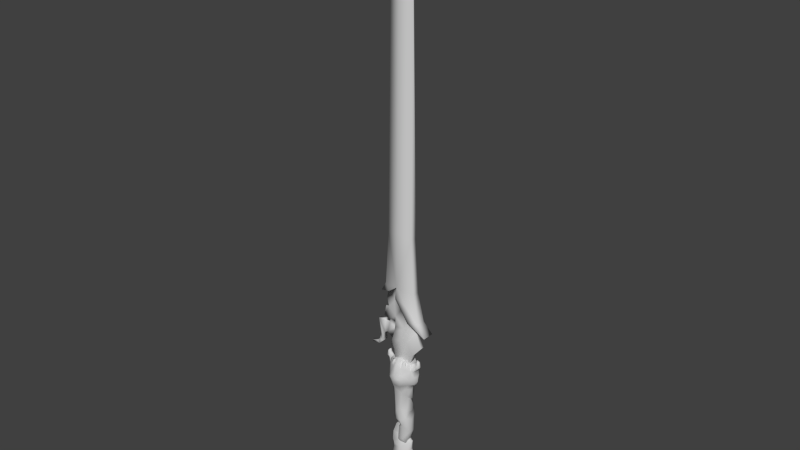 # Source: Rebelion.blend  (saved by Blender 2.68.0; exported with 4.5.12 LTS)
import bpy
from mathutils import Matrix  # noqa: F401  (used for matrix-valued properties, if any)

bpy.ops.wm.read_factory_settings(use_empty=True)
scene = bpy.context.scene
scene.name = 'Scene'

# ---- collections
col_collection_1 = bpy.data.collections.new('Collection 1'); scene.collection.children.link(col_collection_1)

# ---- materials (node trees are filled in below, after node groups)
mat_mi_dante_weapons_handle_002 = bpy.data.materials.new('mi_dante_weapons_handle.002')
mat_mi_dante_weapons_handle_002.alpha_threshold = 0.0
mat_mi_dante_weapons_handle_002.use_transparent_shadow = False
mat_mi_dante_weapons_handle_002.diffuse_color = (0.64, 0.64, 0.64, 1.0)
mat_mi_dante_weapons_handle_002.specular_color = (0.5, 0.5, 0.5)
mat_mi_dante_weapons_handle_002.roughness = 0.5
mat_mi_dante_weapons_handle_002.specular_intensity = 1.0
mat_mi_dante_weapons_handle_002.line_color = (0.0, 0.0, 0.0, 1.0)
mat_mi_dante_weapons_rebellion = bpy.data.materials.new('mi_dante_weapons_rebellion')
mat_mi_dante_weapons_rebellion.alpha_threshold = 0.0
mat_mi_dante_weapons_rebellion.use_transparent_shadow = False
mat_mi_dante_weapons_rebellion.diffuse_color = (0.64, 0.64, 0.64, 1.0)
mat_mi_dante_weapons_rebellion.specular_color = (0.5, 0.5, 0.5)
mat_mi_dante_weapons_rebellion.roughness = 0.5
mat_mi_dante_weapons_rebellion.specular_intensity = 1.0
mat_mi_dante_weapons_rebellion.line_color = (0.0, 0.0, 0.0, 1.0)

# ---- material node trees

# ---- world
world_world = bpy.data.worlds.new('World'); scene.world = world_world
world_world.color = (0.05088, 0.05088, 0.05088)
world_world.use_sun_shadow = False
world_world.sun_shadow_jitter_overblur = 0.0
world_world.cycles.sampling_method = 'MANUAL'
world_world.cycles.sample_map_resolution = 256

# ---- meshes
me_rdmobj01_001 = bpy.data.meshes.new('rdmobj01.001')
me_rdmobj01_001.from_pydata([(0.01685, 1.157, -0.1149), (-0.01685, 1.157, -0.1149), (0.03745, 1.188, -0.1187), (0.06721, 1.01, -0.04028), (0.06255, 1.072, -0.04665), (0.07885, 1.055, 0.0), (-0.0381, 1.311, 0.06891), (-0.0625, 1.307, 0.05428), (-0.06743, 1.263, 0.06843), (0.05541, 1.175, 0.1), (0.03745, 1.188, 0.1187), (0.01685, 1.157, 0.1149), (0.0178, 1.094, 0.07466), (-0.0323, 1.057, 0.0699), (0.01173, 1.018, 0.04883), (-0.03381, 1.266, 0.08512), (-0.03276, 1.317, 0.04223), (0.0381, 1.311, -0.06891), (0.02312, 1.316, -0.04425), (0.04425, 1.316, -0.03476), (0.03381, 1.266, -0.08512), (0.06842, 1.282, 0.0), (0.0821, 1.298, -0.04513), (0.04754, 1.315, 0.0), (0.0585, 1.335, -0.03518), (0.03064, 1.332, 0.0), (0.0, 1.332, 0.0), (0.1006, 1.248, -0.04254), (0.06743, 1.263, -0.06843), (0.0625, 1.307, -0.05428), (0.05263, 1.208, -0.08651), (0.0, 1.218, -0.122), (0.05541, 1.175, -0.1), (-0.04246, 1.182, -0.1126), (-0.01875, 1.115, -0.1018), (0.03943, 1.123, -0.1003), (0.07697, 1.116, -0.04878), (0.1011, 1.177, -0.06103), (-0.05456, 1.208, -0.0888), (-0.06743, 1.263, -0.06843), (-0.1001, 1.246, -0.0436), (-0.0837, 1.148, -0.07386), (-0.1142, 1.222, -0.02017), (-0.1123, 1.144, -0.0421), (-0.0323, 1.057, -0.0699), (-0.07529, 1.046, -0.04048), (-0.08701, 1.046, 0.0), (-0.1168, 1.142, 0.0), (-0.1128, 1.211, 0.0), (-0.1311, 1.254, 0.0), (-0.1248, 1.258, -0.01725), (-0.1475, 1.289, -0.01938), (-0.1436, 1.326, -0.01583), (-0.1258, 1.319, -0.008856), (-0.1244, 1.293, -0.02384), (-0.07993, 1.278, 0.0), (-0.1258, 1.319, 0.0), (-0.1268, 1.345, 0.0), (-0.1492, 1.328, 0.0), (-0.1566, 1.286, 0.0), (-0.08929, 1.298, -0.04513), (-0.04754, 1.315, 0.0), (-0.0585, 1.335, -0.03518), (-0.04425, 1.316, -0.03476), (-0.03064, 1.332, 0.0), (-0.0625, 1.307, -0.05428), (-0.03276, 1.317, -0.04223), (0.0, 1.336, -0.06575), (0.0, 1.299, -0.09485), (-0.03381, 1.266, -0.08512), (-0.0381, 1.311, -0.06891), (0.02312, 1.316, 0.04425), (0.0381, 1.311, 0.06891), (0.04425, 1.316, 0.03476), (0.03381, 1.266, 0.08512), (0.0821, 1.298, 0.04513), (0.0585, 1.335, 0.03518), (0.06743, 1.263, 0.06843), (0.0625, 1.307, 0.05428), (0.05263, 1.208, 0.08651), (0.1006, 1.248, 0.04254), (0.1011, 1.177, 0.06103), (0.07697, 1.116, 0.04878), (0.08611, 1.093, 0.0), (0.06255, 1.072, 0.04665), (0.1139, 1.129, 0.0264), (0.1227, 1.197, 0.02901), (0.1108, 1.24, 0.01953), (0.1244, 1.293, 0.02384), (0.1332, 1.262, 0.01503), (0.1475, 1.289, 0.01938), (0.1566, 1.286, 0.0), (0.1314, 1.256, 0.0), (0.1095, 1.24, 0.0), (0.1283, 1.191, 0.0), (0.1332, 1.15, 0.0), (0.1167, 1.106, 0.0), (0.1258, 1.319, 0.008856), (0.1436, 1.326, 0.01583), (0.1492, 1.328, 0.0), (0.1268, 1.345, 0.0), (0.1258, 1.319, 0.0), (0.0651, 0.02974, -0.04602), (0.0811, 0.02971, 0.0), (-0.005461, 0.004934, 0.0), (0.08494, 0.08496, 0.0), (0.01621, 0.03162, -0.08424), (0.08257, 0.07471, -0.06356), (0.07599, 0.1208, -0.0625), (0.09668, 0.1258, 0.0), (0.0411, 0.173, -0.03811), (0.05371, 0.1721, 0.0), (0.06642, 0.2157, -0.04951), (0.0828, 0.2407, 0.0), (0.0585, 0.4572, -0.04191), (0.01929, 0.1948, -0.08151), (-0.009007, 0.4366, -0.06525), (0.01137, 0.508, -0.06376), (0.07311, 0.5536, -0.02179), (0.01445, 0.5477, -0.03941), (0.05352, 0.5767, -0.0198), (-0.02687, 0.2115, -0.08655), (0.08364, 0.4708, 0.0), (0.07349, 0.4846, 0.0), (0.08684, 0.5704, 0.0), (0.05942, 0.5832, 0.0), (0.0306, 0.5959, -0.01052), (-0.0767, 0.6112, -0.03613), (-0.06881, 0.555, -0.05232), (0.0306, 0.5959, 0.0), (0.03542, 0.63, 0.0), (0.03542, 0.63, -0.01396), (-0.05714, 0.6857, -0.0216), (-0.08538, 0.6052, -0.02204), (-0.08663, 0.6075, 0.0), (-0.08724, 0.5379, 0.0), (-0.004323, 0.7321, -0.03002), (0.04743, 0.6699, -0.01976), (0.04743, 0.6699, 0.0), (-0.06323, 0.6862, 0.0), (-0.004887, 0.7322, 0.0), (0.03277, 0.7538, -0.01816), (0.04984, 0.7504, -0.01021), (0.04984, 0.7504, 0.0), (0.0229, 0.791, 0.0), (0.02181, 0.7911, -0.006398), (0.03386, 0.7537, 0.0), (0.01137, 0.508, 0.06376), (0.01445, 0.5477, 0.03941), (-0.05269, 0.5256, 0.05844), (-0.06881, 0.555, 0.05232), (0.07311, 0.5536, 0.02179), (0.0585, 0.4572, 0.04191), (0.05352, 0.5767, 0.0198), (0.0306, 0.5959, 0.01052), (-0.0767, 0.6112, 0.03613), (-0.08538, 0.6052, 0.02204), (0.03542, 0.63, 0.01396), (-0.05714, 0.6857, 0.0216), (0.04743, 0.6699, 0.01976), (-0.004323, 0.7321, 0.03002), (0.02181, 0.7911, 0.006398), (0.04984, 0.7504, 0.01021), (0.03277, 0.7538, 0.01816), (-0.07252, 0.5318, 0.0297), (-0.07434, 0.5153, 0.0), (-0.0628, 0.4753, 0.04294), (-0.08151, 0.5051, 0.0), (-0.0938, 0.4274, 0.0), (-0.0788, 0.4192, 0.03846), (-0.08056, 0.2463, 0.0), (-0.009007, 0.4366, 0.06525), (-0.06762, 0.2315, 0.04433), (0.06642, 0.2157, 0.04951), (0.01929, 0.1948, 0.08151), (0.0411, 0.173, 0.03811), (0.01822, 0.1762, 0.06006), (0.01621, 0.03162, 0.08424), (0.0651, 0.02974, 0.04602), (0.08257, 0.07471, 0.06356), (0.07599, 0.1208, 0.0625), (0.0211, 0.1552, 0.0985), (-0.02595, 0.1809, 0.09535), (0.01516, 0.07802, 0.1056), (-0.07634, 0.07879, 0.08722), (-0.05114, 0.03245, 0.06716), (-0.1186, 0.1848, 0.0), (-0.08486, 0.171, 0.07137), (-0.1136, 0.1073, 0.0), (-0.0823, 0.03346, 0.0), (-0.03339, 0.1941, 0.06662), (-0.02687, 0.2115, 0.08655), (-0.00693, 0.5298, -0.0353), (-0.02118, 0.5693, -0.0448), (0.02183, 0.586, -0.05013), (0.04519, 0.5423, -0.03132), (0.07612, 0.6616, -0.02705), (-0.01949, 0.6747, -0.03409), (-0.05015, 0.672, 0.0), (-0.05052, 0.5364, 0.0), (-0.02997, 0.5065, 0.0), (-0.00693, 0.5298, 0.0), (0.05042, 0.541, 0.0), (0.0804, 0.6624, 0.0), (-0.02213, 0.7257, 0.0), (0.03746, 0.7296, -0.06699), (0.04693, 0.6651, -0.06045), (-0.009907, 0.729, -0.03066), (-0.06433, 0.7613, -0.03627), (-0.07356, 0.7318, 0.0), (-0.06794, 0.9218, 0.0), (-0.05589, 0.9301, -0.0457), (-0.08145, 0.9411, 0.0), (-0.0259, 0.8501, -0.0625), (-0.02876, 0.7666, -0.06012), (0.005441, 0.7513, -0.06666), (0.02195, 0.7793, -0.07573), (0.01173, 1.018, -0.04883), (0.0178, 1.094, -0.07466), (0.01831, 0.8803, -0.06101), (0.0646, 0.8018, -0.04867), (0.06089, 0.8697, -0.04796), (0.04718, 0.9822, -0.02473), (0.08078, 0.7749, 0.0), (0.06765, 0.8452, 0.0), (0.0828, 0.8568, 0.0), (0.06614, 0.9606, 0.0), (0.08381, 0.9797, 0.0), (0.1139, 1.129, -0.0264), (0.1227, 1.197, -0.02901), (0.1108, 1.24, -0.01953), (0.1244, 1.293, -0.02384), (0.1332, 1.262, -0.01503), (0.1475, 1.289, -0.01938), (0.1436, 1.326, -0.01583), (0.1258, 1.319, -0.008856), (0.02183, 0.586, 0.05013), (0.04519, 0.5423, 0.03132), (0.07612, 0.6616, 0.02705), (-0.00693, 0.5298, 0.0353), (-0.02118, 0.5693, 0.0448), (0.0646, 0.8018, 0.04867), (-0.01949, 0.6747, 0.03409), (-0.0259, 0.8501, 0.0625), (0.01831, 0.8803, 0.06101), (0.02195, 0.7793, 0.07573), (0.03746, 0.7296, 0.06699), (0.04693, 0.6651, 0.06045), (-0.009907, 0.729, 0.03066), (-0.02876, 0.7666, 0.06012), (-0.06433, 0.7613, 0.03627), (0.005441, 0.7513, 0.06666), (-0.05589, 0.9301, 0.0457), (-0.07529, 1.046, 0.04048), (-0.1244, 1.293, 0.02384), (-0.1248, 1.258, 0.01725), (-0.1001, 1.246, 0.0436), (-0.1142, 1.222, 0.02017), (-0.0837, 1.148, 0.07386), (-0.1123, 1.144, 0.0421), (-0.01875, 1.115, 0.1018), (-0.1475, 1.289, 0.01938), (-0.1258, 1.319, 0.008856), (-0.1436, 1.326, 0.01583), (-0.08929, 1.298, 0.04513), (-0.0585, 1.335, 0.03518), (-0.04425, 1.316, 0.03476), (0.0, 1.336, 0.06575), (0.0, 1.299, 0.09485), (0.0, 1.218, 0.122), (-0.05456, 1.208, 0.0888), (-0.04246, 1.182, 0.1126), (-0.01685, 1.157, 0.1149), (0.03943, 1.123, 0.1003), (0.06721, 1.01, 0.04028), (0.04718, 0.9822, 0.02473), (0.06089, 0.8697, 0.04796), (-0.02595, 0.1809, -0.09535), (0.0211, 0.1552, -0.0985), (0.01516, 0.07802, -0.1056), (0.01822, 0.1762, -0.06006), (-0.03339, 0.1941, -0.06662), (-0.07634, 0.07879, -0.08722), (-0.05114, 0.03245, -0.06716), (-0.08486, 0.171, -0.07137), (-0.06762, 0.2315, -0.04433), (-0.0788, 0.4192, -0.03846), (-0.07252, 0.5318, -0.0297), (-0.0628, 0.4753, -0.04294), (-0.05269, 0.5256, -0.05844)], [], [(0, 1, 2), (3, 4, 5), (6, 7, 8), (9, 10, 11), (12, 13, 14), (6, 15, 16), (17, 18, 19), (18, 17, 20), (21, 22, 23), (22, 24, 23), (19, 24, 22), (24, 19, 23), (23, 19, 25), (19, 18, 25), (25, 18, 26), (22, 21, 27), (28, 22, 27), (28, 19, 22), (19, 28, 29), (29, 17, 19), (17, 29, 28), (20, 17, 28), (20, 28, 30), (30, 31, 20), (31, 30, 2), (32, 0, 2), (30, 32, 2), (33, 31, 2), (1, 33, 2), (1, 34, 33), (1, 0, 34), (0, 35, 34), (35, 0, 32), (35, 32, 36), (32, 37, 36), (32, 30, 37), (30, 27, 37), (30, 28, 27), (38, 31, 33), (39, 38, 40), (40, 38, 41), (38, 33, 41), (34, 41, 33), (42, 40, 41), (43, 42, 41), (44, 41, 34), (44, 45, 41), (45, 43, 41), (45, 46, 43), (46, 47, 43), (43, 47, 48), (42, 43, 48), (48, 49, 42), (49, 50, 42), (51, 50, 49), (51, 52, 53), (54, 50, 51), (54, 51, 53), (53, 55, 54), (56, 55, 53), (56, 53, 57), (52, 57, 53), (58, 57, 52), (58, 52, 51), (59, 58, 51), (59, 51, 49), (40, 42, 50), (54, 40, 50), (55, 40, 54), (60, 40, 55), (60, 55, 61), (62, 60, 61), (62, 61, 63), (62, 63, 60), (63, 39, 60), (60, 39, 40), (61, 64, 63), (63, 65, 39), (65, 63, 66), (64, 66, 63), (64, 26, 66), (26, 67, 66), (18, 67, 26), (67, 18, 68), (18, 20, 68), (31, 68, 20), (68, 31, 69), (66, 67, 68), (69, 66, 68), (31, 38, 69), (39, 69, 38), (70, 69, 39), (65, 70, 39), (70, 65, 66), (71, 72, 73), (74, 72, 71), (21, 23, 75), (23, 76, 75), (76, 73, 75), (23, 73, 76), (73, 23, 25), (71, 73, 25), (25, 26, 71), (73, 77, 75), (78, 77, 73), (72, 78, 73), (77, 78, 72), (74, 77, 72), (79, 77, 74), (79, 80, 77), (81, 80, 79), (9, 81, 79), (81, 9, 82), (83, 82, 84), (85, 82, 83), (82, 85, 81), (85, 86, 81), (81, 86, 80), (86, 87, 80), (88, 80, 87), (88, 87, 89), (90, 88, 89), (90, 89, 91), (89, 92, 91), (89, 87, 92), (87, 93, 92), (87, 86, 93), (86, 94, 93), (95, 94, 86), (85, 95, 86), (85, 96, 95), (96, 85, 83), (97, 88, 90), (98, 97, 90), (90, 91, 99), (98, 90, 99), (100, 98, 99), (100, 97, 98), (97, 100, 101), (21, 97, 101), (88, 97, 21), (80, 88, 21), (80, 21, 75), (80, 75, 77), (102, 103, 104), (105, 103, 102), (106, 102, 104), (107, 102, 106), (107, 105, 102), (105, 107, 108), (109, 105, 108), (109, 108, 110), (111, 109, 110), (111, 110, 112), (113, 111, 112), (113, 112, 114), (112, 110, 115), (112, 115, 116), (114, 112, 116), (116, 117, 114), (117, 118, 114), (117, 119, 118), (119, 120, 118), (115, 121, 116), (122, 113, 114), (122, 114, 123), (114, 118, 123), (118, 124, 123), (124, 118, 125), (118, 120, 125), (120, 126, 125), (119, 126, 120), (127, 126, 119), (128, 127, 119), (126, 129, 125), (130, 129, 126), (131, 130, 126), (126, 127, 131), (127, 132, 131), (133, 132, 127), (133, 134, 132), (134, 133, 135), (132, 136, 137), (131, 132, 137), (137, 138, 131), (138, 130, 131), (134, 139, 132), (139, 140, 132), (140, 136, 132), (136, 140, 141), (137, 136, 141), (137, 141, 142), (138, 137, 142), (143, 138, 142), (144, 143, 142), (145, 144, 142), (146, 144, 145), (141, 146, 145), (140, 146, 141), (141, 145, 142), (147, 148, 149), (148, 150, 149), (151, 147, 152), (148, 147, 151), (153, 148, 151), (123, 152, 122), (151, 152, 123), (124, 151, 123), (124, 125, 151), (125, 153, 151), (154, 153, 125), (153, 154, 148), (154, 155, 148), (155, 150, 148), (150, 155, 156), (129, 154, 125), (154, 129, 130), (157, 154, 130), (154, 157, 155), (157, 158, 155), (155, 158, 156), (157, 130, 138), (159, 157, 138), (157, 159, 158), (159, 160, 158), (161, 144, 146), (161, 162, 144), (162, 143, 144), (138, 143, 162), (159, 138, 162), (162, 163, 159), (163, 160, 159), (160, 163, 140), (160, 140, 158), (140, 139, 158), (163, 146, 140), (163, 161, 146), (162, 161, 163), (158, 139, 134), (156, 158, 134), (156, 134, 135), (164, 156, 135), (164, 135, 165), (166, 164, 165), (166, 165, 167), (166, 167, 168), (169, 166, 168), (169, 168, 170), (171, 166, 169), (169, 172, 171), (164, 150, 156), (150, 164, 149), (164, 166, 149), (147, 149, 166), (171, 147, 166), (147, 171, 152), (152, 171, 173), (171, 174, 173), (175, 173, 174), (176, 175, 174), (177, 178, 179), (179, 178, 105), (179, 105, 180), (105, 109, 180), (180, 109, 175), (109, 111, 175), (175, 111, 173), (111, 113, 173), (152, 173, 113), (122, 152, 113), (176, 181, 175), (182, 181, 176), (182, 183, 181), (184, 183, 182), (184, 185, 183), (185, 177, 183), (183, 177, 179), (183, 179, 180), (181, 183, 180), (181, 180, 175), (172, 169, 170), (170, 186, 172), (186, 187, 172), (187, 186, 188), (184, 187, 188), (184, 188, 189), (185, 184, 189), (189, 104, 185), (104, 177, 185), (177, 104, 178), (178, 103, 105), (104, 103, 178), (187, 184, 182), (187, 182, 190), (172, 187, 190), (172, 190, 191), (172, 191, 171), (171, 191, 174), (191, 190, 174), (190, 176, 174), (190, 182, 176), (192, 193, 194), (195, 192, 194), (196, 195, 194), (194, 193, 197), (197, 193, 198), (193, 199, 198), (193, 192, 199), (192, 200, 199), (200, 192, 201), (192, 195, 201), (195, 202, 201), (195, 196, 202), (196, 203, 202), (197, 198, 204), (197, 205, 206), (205, 197, 207), (207, 197, 204), (204, 208, 207), (209, 208, 204), (208, 209, 210), (211, 208, 210), (210, 212, 211), (211, 212, 45), (212, 46, 45), (211, 45, 44), (213, 211, 44), (211, 213, 208), (213, 214, 208), (208, 214, 207), (215, 207, 214), (215, 205, 207), (216, 205, 215), (215, 214, 216), (214, 213, 216), (217, 44, 218), (213, 44, 217), (219, 213, 217), (216, 213, 219), (219, 220, 216), (220, 205, 216), (220, 196, 205), (196, 206, 205), (206, 196, 194), (206, 194, 197), (220, 219, 221), (221, 219, 222), (219, 217, 222), (222, 217, 3), (3, 217, 4), (217, 218, 4), (4, 218, 36), (218, 35, 36), (34, 35, 218), (44, 34, 218), (223, 203, 196), (220, 223, 196), (223, 220, 224), (220, 221, 224), (224, 221, 225), (225, 221, 226), (221, 222, 226), (226, 222, 227), (222, 3, 227), (227, 3, 5), (5, 4, 83), (4, 36, 83), (36, 228, 83), (228, 36, 37), (229, 228, 37), (229, 37, 27), (230, 229, 27), (230, 27, 231), (230, 231, 232), (92, 232, 91), (230, 232, 92), (93, 230, 92), (229, 230, 93), (94, 229, 93), (94, 95, 229), (95, 228, 229), (95, 96, 228), (228, 96, 83), (231, 233, 232), (232, 233, 91), (91, 233, 99), (233, 234, 99), (99, 234, 100), (100, 234, 235), (101, 100, 235), (101, 235, 21), (21, 235, 231), (27, 21, 231), (233, 231, 235), (234, 233, 235), (236, 237, 238), (237, 236, 239), (236, 240, 239), (198, 199, 240), (239, 240, 199), (200, 239, 199), (201, 239, 200), (239, 201, 237), (201, 202, 237), (237, 202, 238), (202, 203, 238), (238, 203, 223), (241, 238, 223), (198, 242, 204), (243, 244, 14), (244, 243, 245), (244, 245, 241), (245, 246, 241), (238, 241, 246), (247, 238, 246), (247, 236, 238), (236, 247, 242), (240, 236, 242), (242, 198, 240), (248, 249, 250), (249, 248, 251), (246, 251, 248), (251, 246, 245), (249, 251, 245), (243, 249, 245), (247, 246, 242), (242, 246, 248), (242, 248, 204), (204, 248, 250), (204, 250, 209), (210, 209, 250), (252, 210, 250), (252, 212, 210), (212, 252, 253), (46, 212, 253), (254, 255, 256), (255, 257, 256), (256, 257, 258), (257, 259, 258), (259, 253, 258), (253, 13, 258), (13, 253, 252), (243, 13, 252), (252, 250, 243), (250, 249, 243), (258, 13, 260), (253, 259, 46), (259, 47, 46), (48, 47, 259), (257, 48, 259), (48, 257, 49), (257, 255, 49), (255, 261, 49), (261, 255, 254), (254, 262, 261), (55, 262, 254), (262, 263, 261), (262, 55, 56), (57, 262, 56), (262, 57, 263), (263, 57, 58), (261, 263, 58), (59, 261, 58), (261, 59, 49), (55, 264, 61), (265, 264, 266), (264, 265, 61), (265, 266, 61), (61, 266, 64), (266, 16, 64), (64, 16, 26), (16, 267, 26), (26, 267, 71), (71, 267, 268), (74, 71, 268), (268, 269, 74), (268, 267, 16), (15, 268, 16), (268, 15, 269), (256, 55, 254), (55, 256, 264), (8, 264, 256), (264, 8, 266), (8, 7, 266), (266, 7, 16), (7, 6, 16), (15, 6, 8), (270, 15, 8), (15, 270, 269), (271, 269, 270), (10, 269, 271), (10, 271, 272), (11, 10, 272), (272, 260, 11), (272, 271, 260), (271, 258, 260), (271, 270, 258), (270, 256, 258), (270, 8, 256), (269, 79, 74), (79, 269, 10), (9, 79, 10), (273, 9, 11), (260, 273, 11), (12, 273, 260), (13, 12, 260), (13, 243, 14), (9, 273, 82), (82, 273, 12), (84, 82, 12), (12, 14, 84), (14, 274, 84), (274, 14, 275), (14, 244, 275), (244, 276, 275), (276, 244, 241), (241, 223, 224), (276, 241, 224), (225, 276, 224), (276, 225, 226), (275, 276, 226), (275, 226, 227), (274, 275, 227), (274, 227, 5), (84, 274, 5), (5, 83, 84), (66, 69, 70), (277, 278, 279), (280, 278, 277), (281, 280, 277), (282, 279, 283), (277, 279, 282), (284, 277, 282), (281, 277, 284), (285, 281, 284), (170, 285, 186), (285, 284, 186), (186, 284, 188), (284, 282, 188), (189, 188, 282), (283, 189, 282), (189, 283, 104), (283, 106, 104), (279, 106, 283), (279, 107, 106), (108, 107, 279), (278, 108, 279), (110, 108, 278), (280, 110, 278), (110, 280, 115), (115, 280, 281), (121, 115, 281), (121, 281, 285), (116, 121, 285), (286, 116, 285), (133, 127, 128), (287, 133, 128), (133, 287, 135), (165, 135, 287), (288, 165, 287), (167, 165, 288), (168, 167, 288), (286, 168, 288), (168, 286, 170), (286, 285, 170), (286, 288, 116), (116, 288, 117), (288, 289, 117), (117, 289, 119), (289, 128, 119), (287, 128, 289), (288, 287, 289)])
me_rdmobj01_001.polygons.foreach_set('use_smooth', [True] * 572)
_uv = me_rdmobj01_001.uv_layers.new(name='UVMap')
_uv.uv.foreach_set('vector', [0.7764, -1.846, 0.7715, -1.819, 0.8037, -1.855, 0.6509, -1.913, 0.7065, -1.906, 0.6948, -1.945, 1.879, -1.769, 1.875, -1.75, 1.842, -1.739, 1.801, -1.874, 1.804, -1.855, 1.776, -1.846, 1.715, -1.86, 1.673, -1.826, 1.646, -1.868, 1.879, -1.769, 1.846, -1.784, 1.896, -1.759, 0.897, -1.83, 0.9116, -1.821, 0.9209, -1.842, 0.9116, -1.821, 0.897, -1.83, 0.8604, -1.836, 0.9419, -1.888, 0.9121, -1.881, 0.9502, -1.848, 0.9121, -1.881, 0.9272, -1.85, 0.9502, -1.848, 0.9209, -1.842, 0.9272, -1.85, 0.9121, -1.881, 0.9272, -1.85, 0.9209, -1.842, 0.9502, -1.848, 0.9502, -1.848, 0.9209, -1.842, 0.96, -1.818, 0.9209, -1.842, 0.9116, -1.821, 0.96, -1.818, 0.96, -1.818, 0.9116, -1.821, 0.9536, -1.781, 0.9121, -1.881, 0.9419, -1.888, 0.8862, -1.915, 0.8794, -1.875, 0.9121, -1.881, 0.8862, -1.915, 0.8794, -1.875, 0.9209, -1.842, 0.9121, -1.881, 0.9209, -1.842, 0.8794, -1.875, 0.9033, -1.849, 0.9033, -1.849, 0.897, -1.83, 0.9209, -1.842, 0.897, -1.83, 0.9033, -1.849, 0.8794, -1.875, 0.8604, -1.836, 0.897, -1.83, 0.8794, -1.875, 0.8604, -1.836, 0.8794, -1.875, 0.8281, -1.874, 0.8281, -1.874, 0.8193, -1.819, 0.8604, -1.836, 0.8193, -1.819, 0.8281, -1.874, 0.8037, -1.855, 0.8008, -1.874, 0.7764, -1.846, 0.8037, -1.855, 0.8281, -1.874, 0.8008, -1.874, 0.8037, -1.855, 0.7827, -1.793, 0.8193, -1.819, 0.8037, -1.855, 0.7715, -1.819, 0.7827, -1.793, 0.8037, -1.855, 0.7715, -1.819, 0.7358, -1.824, 0.7827, -1.793, 0.7715, -1.819, 0.7764, -1.846, 0.7358, -1.824, 0.7764, -1.846, 0.7559, -1.867, 0.7358, -1.824, 0.7559, -1.867, 0.7764, -1.846, 0.8008, -1.874, 0.7559, -1.867, 0.8008, -1.874, 0.7559, -1.914, 0.8008, -1.874, 0.8154, -1.917, 0.7559, -1.914, 0.8008, -1.874, 0.8281, -1.874, 0.8154, -1.917, 0.8281, -1.874, 0.8862, -1.915, 0.8154, -1.917, 0.8281, -1.874, 0.8794, -1.875, 0.8862, -1.915, 0.7998, -1.771, 0.8193, -1.819, 0.7827, -1.793, 0.8423, -1.739, 0.7998, -1.771, 0.8252, -1.704, 0.8252, -1.704, 0.7998, -1.771, 0.7466, -1.762, 0.7998, -1.771, 0.7827, -1.793, 0.7466, -1.762, 0.7358, -1.824, 0.7466, -1.762, 0.7827, -1.793, 0.7988, -1.688, 0.8252, -1.704, 0.7466, -1.762, 0.7354, -1.731, 0.7988, -1.688, 0.7466, -1.762, 0.6729, -1.826, 0.7466, -1.762, 0.7358, -1.824, 0.6729, -1.826, 0.6538, -1.786, 0.7466, -1.762, 0.6538, -1.786, 0.7354, -1.731, 0.7466, -1.762, 0.6538, -1.786, 0.6421, -1.756, 0.7354, -1.731, 0.6421, -1.756, 0.7202, -1.704, 0.7354, -1.731, 0.7354, -1.731, 0.7202, -1.704, 0.7817, -1.68, 0.7988, -1.688, 0.7354, -1.731, 0.7817, -1.68, 0.7817, -1.68, 0.8096, -1.639, 0.7988, -1.688, 0.8096, -1.639, 0.8223, -1.655, 0.7988, -1.688, 0.8442, -1.632, 0.8223, -1.655, 0.8096, -1.639, 0.8442, -1.632, 0.8721, -1.623, 0.877, -1.641, 0.8521, -1.648, 0.8223, -1.655, 0.8442, -1.632, 0.8521, -1.648, 0.8442, -1.632, 0.877, -1.641, 0.877, -1.641, 0.8799, -1.69, 0.8521, -1.648, 0.8833, -1.643, 0.8799, -1.69, 0.877, -1.641, 0.8833, -1.643, 0.877, -1.641, 0.8936, -1.625, 0.8721, -1.623, 0.8936, -1.625, 0.877, -1.641, 0.8745, -1.609, 0.8936, -1.625, 0.8721, -1.623, 0.8745, -1.609, 0.8721, -1.623, 0.8442, -1.632, 0.8384, -1.613, 0.8745, -1.609, 0.8442, -1.632, 0.8384, -1.613, 0.8442, -1.632, 0.8096, -1.639, 0.8252, -1.704, 0.7988, -1.688, 0.8223, -1.655, 0.8521, -1.648, 0.8252, -1.704, 0.8223, -1.655, 0.8799, -1.69, 0.8252, -1.704, 0.8521, -1.648, 0.8652, -1.713, 0.8252, -1.704, 0.8799, -1.69, 0.8652, -1.713, 0.8799, -1.69, 0.915, -1.724, 0.8955, -1.734, 0.8652, -1.713, 0.915, -1.724, 0.8955, -1.734, 0.915, -1.724, 0.894, -1.746, 0.8955, -1.734, 0.894, -1.746, 0.8652, -1.713, 0.894, -1.746, 0.8423, -1.739, 0.8652, -1.713, 0.8652, -1.713, 0.8423, -1.739, 0.8252, -1.704, 0.915, -1.724, 0.9395, -1.746, 0.894, -1.746, 0.894, -1.746, 0.875, -1.75, 0.8423, -1.739, 0.875, -1.75, 0.894, -1.746, 0.8955, -1.759, 0.9395, -1.746, 0.8955, -1.759, 0.894, -1.746, 0.9395, -1.746, 0.9536, -1.781, 0.8955, -1.759, 0.9536, -1.781, 0.9072, -1.793, 0.8955, -1.759, 0.9116, -1.821, 0.9072, -1.793, 0.9536, -1.781, 0.9072, -1.793, 0.9116, -1.821, 0.8711, -1.805, 0.9116, -1.821, 0.8604, -1.836, 0.8711, -1.805, 0.8193, -1.819, 0.8711, -1.805, 0.8604, -1.836, 0.8711, -1.805, 0.8193, -1.819, 0.8457, -1.784, 0.8955, -1.759, 0.9072, -1.793, 0.8711, -1.805, 0.8457, -1.784, 0.8955, -1.759, 0.8711, -1.805, 0.8193, -1.819, 0.7998, -1.771, 0.8457, -1.784, 0.8423, -1.739, 0.8457, -1.784, 0.7998, -1.771, 0.8794, -1.769, 0.8457, -1.784, 0.8423, -1.739, 0.875, -1.75, 0.8794, -1.769, 0.8423, -1.739, 0.8794, -1.769, 0.875, -1.75, 0.8955, -1.759, 1.911, -1.821, 1.896, -1.83, 1.921, -1.842, 1.86, -1.836, 1.896, -1.83, 1.911, -1.821, 1.941, -1.888, 1.95, -1.848, 1.912, -1.881, 1.95, -1.848, 1.927, -1.85, 1.912, -1.881, 1.927, -1.85, 1.921, -1.842, 1.912, -1.881, 1.95, -1.848, 1.921, -1.842, 1.927, -1.85, 1.921, -1.842, 1.95, -1.848, 1.96, -1.818, 1.911, -1.821, 1.921, -1.842, 1.96, -1.818, 1.96, -1.818, 1.953, -1.781, 1.911, -1.821, 1.921, -1.842, 1.879, -1.875, 1.912, -1.881, 1.903, -1.849, 1.879, -1.875, 1.921, -1.842, 1.896, -1.83, 1.903, -1.849, 1.921, -1.842, 1.879, -1.875, 1.903, -1.849, 1.896, -1.83, 1.86, -1.836, 1.879, -1.875, 1.896, -1.83, 1.828, -1.874, 1.879, -1.875, 1.86, -1.836, 1.828, -1.874, 1.886, -1.915, 1.879, -1.875, 1.815, -1.917, 1.886, -1.915, 1.828, -1.874, 1.801, -1.874, 1.815, -1.917, 1.828, -1.874, 1.815, -1.917, 1.801, -1.874, 1.756, -1.914, 1.734, -1.951, 1.756, -1.914, 1.706, -1.906, 1.779, -1.945, 1.756, -1.914, 1.734, -1.951, 1.756, -1.914, 1.779, -1.945, 1.815, -1.917, 1.779, -1.945, 1.839, -1.941, 1.815, -1.917, 1.815, -1.917, 1.839, -1.941, 1.886, -1.915, 1.839, -1.941, 1.891, -1.94, 1.886, -1.915, 1.939, -1.942, 1.886, -1.915, 1.891, -1.94, 1.939, -1.942, 1.891, -1.94, 1.918, -1.964, 1.943, -1.962, 1.939, -1.942, 1.918, -1.964, 1.943, -1.962, 1.918, -1.964, 1.948, -1.98, 1.918, -1.964, 1.911, -1.976, 1.948, -1.98, 1.918, -1.964, 1.891, -1.94, 1.911, -1.976, 1.891, -1.94, 1.887, -1.955, 1.911, -1.976, 1.891, -1.94, 1.839, -1.941, 1.887, -1.955, 1.839, -1.941, 1.841, -1.964, 1.887, -1.955, 1.801, -1.97, 1.841, -1.964, 1.839, -1.941, 1.779, -1.945, 1.801, -1.97, 1.839, -1.941, 1.779, -1.945, 1.761, -1.965, 1.801, -1.97, 1.761, -1.965, 1.779, -1.945, 1.734, -1.951, 1.965, -1.938, 1.939, -1.942, 1.943, -1.962, 1.971, -1.954, 1.965, -1.938, 1.943, -1.962, 1.943, -1.962, 1.948, -1.98, 1.98, -1.964, 1.971, -1.954, 1.943, -1.962, 1.98, -1.964, 1.988, -1.94, 1.971, -1.954, 1.98, -1.964, 1.988, -1.94, 1.965, -1.938, 1.971, -1.954, 1.965, -1.938, 1.988, -1.94, 1.97, -1.933, 1.941, -1.888, 1.965, -1.938, 1.97, -1.933, 1.939, -1.942, 1.965, -1.938, 1.941, -1.888, 1.886, -1.915, 1.939, -1.942, 1.941, -1.888, 1.886, -1.915, 1.941, -1.888, 1.912, -1.881, 1.886, -1.915, 1.912, -1.881, 1.879, -1.875, 0.06677, -1.76, 0.0481, -1.793, 0.007744, -1.704, 0.1031, -1.815, 0.0481, -1.793, 0.06677, -1.76, 0.0777, -1.715, 0.06677, -1.76, 0.007744, -1.704, 0.1077, -1.768, 0.06677, -1.76, 0.0777, -1.715, 0.1077, -1.768, 0.1031, -1.815, 0.06677, -1.76, 0.1031, -1.815, 0.1077, -1.768, 0.1456, -1.766, 0.1512, -1.817, 0.1031, -1.815, 0.1456, -1.766, 0.1512, -1.817, 0.1456, -1.766, 0.203, -1.758, 0.2054, -1.794, 0.1512, -1.817, 0.203, -1.758, 0.2054, -1.794, 0.203, -1.758, 0.2468, -1.758, 0.2698, -1.798, 0.2054, -1.794, 0.2468, -1.758, 0.2698, -1.798, 0.2468, -1.758, 0.447, -1.729, 0.2468, -1.758, 0.203, -1.758, 0.2256, -1.715, 0.2468, -1.758, 0.2256, -1.715, 0.4233, -1.67, 0.447, -1.729, 0.2468, -1.758, 0.4233, -1.67, 0.4233, -1.67, 0.4849, -1.68, 0.447, -1.729, 0.4849, -1.68, 0.5317, -1.734, 0.447, -1.729, 0.4849, -1.68, 0.5273, -1.684, 0.5317, -1.734, 0.5273, -1.684, 0.5542, -1.717, 0.5317, -1.734, 0.2256, -1.715, 0.2343, -1.677, 0.4233, -1.67, 0.4634, -1.768, 0.2698, -1.798, 0.447, -1.729, 0.4634, -1.768, 0.447, -1.729, 0.4771, -1.76, 0.447, -1.729, 0.5317, -1.734, 0.4771, -1.76, 0.5317, -1.734, 0.5498, -1.752, 0.4771, -1.76, 0.5498, -1.752, 0.5317, -1.734, 0.5674, -1.729, 0.5317, -1.734, 0.5542, -1.717, 0.5674, -1.729, 0.5542, -1.717, 0.5796, -1.698, 0.5674, -1.729, 0.5273, -1.684, 0.5796, -1.698, 0.5542, -1.717, 0.5684, -1.603, 0.5796, -1.698, 0.5273, -1.684, 0.5215, -1.614, 0.5684, -1.603, 0.5273, -1.684, 0.5796, -1.698, 0.584, -1.707, 0.5674, -1.729, 0.6123, -1.704, 0.584, -1.707, 0.5796, -1.698, 0.6118, -1.692, 0.6123, -1.704, 0.5796, -1.698, 0.5796, -1.698, 0.5684, -1.603, 0.6118, -1.692, 0.5684, -1.603, 0.6328, -1.6, 0.6118, -1.692, 0.5635, -1.589, 0.6328, -1.6, 0.5684, -1.603, 0.5635, -1.589, 0.5664, -1.571, 0.6328, -1.6, 0.5664, -1.571, 0.5635, -1.589, 0.5054, -1.571, 0.6328, -1.6, 0.6826, -1.631, 0.6475, -1.688, 0.6118, -1.692, 0.6328, -1.6, 0.6475, -1.688, 0.6475, -1.688, 0.6499, -1.704, 0.6118, -1.692, 0.6499, -1.704, 0.6123, -1.704, 0.6118, -1.692, 0.5664, -1.571, 0.6367, -1.582, 0.6328, -1.6, 0.6367, -1.582, 0.6958, -1.614, 0.6328, -1.6, 0.6958, -1.614, 0.6826, -1.631, 0.6328, -1.6, 0.6826, -1.631, 0.6958, -1.614, 0.7134, -1.655, 0.6475, -1.688, 0.6826, -1.631, 0.7134, -1.655, 0.6475, -1.688, 0.7134, -1.655, 0.7114, -1.672, 0.6499, -1.704, 0.6475, -1.688, 0.7114, -1.672, 0.7144, -1.68, 0.6499, -1.704, 0.7114, -1.672, 0.75, -1.658, 0.7144, -1.68, 0.7114, -1.672, 0.748, -1.657, 0.75, -1.658, 0.7114, -1.672, 0.7227, -1.643, 0.75, -1.658, 0.748, -1.657, 0.7134, -1.655, 0.7227, -1.643, 0.748, -1.657, 0.6958, -1.614, 0.7227, -1.643, 0.7134, -1.655, 0.7134, -1.655, 0.748, -1.657, 0.7114, -1.672, 1.484, -1.68, 1.527, -1.684, 1.496, -1.627, 1.527, -1.684, 1.521, -1.614, 1.496, -1.627, 1.531, -1.734, 1.484, -1.68, 1.446, -1.729, 1.527, -1.684, 1.484, -1.68, 1.531, -1.734, 1.554, -1.717, 1.527, -1.684, 1.531, -1.734, 1.477, -1.76, 1.446, -1.729, 1.463, -1.768, 1.531, -1.734, 1.446, -1.729, 1.477, -1.76, 1.55, -1.752, 1.531, -1.734, 1.477, -1.76, 1.55, -1.752, 1.567, -1.729, 1.531, -1.734, 1.567, -1.729, 1.554, -1.717, 1.531, -1.734, 1.579, -1.698, 1.554, -1.717, 1.567, -1.729, 1.554, -1.717, 1.579, -1.698, 1.527, -1.684, 1.579, -1.698, 1.568, -1.603, 1.527, -1.684, 1.568, -1.603, 1.521, -1.614, 1.527, -1.684, 1.521, -1.614, 1.568, -1.603, 1.563, -1.589, 1.584, -1.707, 1.579, -1.698, 1.567, -1.729, 1.579, -1.698, 1.584, -1.707, 1.612, -1.704, 1.611, -1.692, 1.579, -1.698, 1.612, -1.704, 1.579, -1.698, 1.611, -1.692, 1.568, -1.603, 1.611, -1.692, 1.633, -1.6, 1.568, -1.603, 1.568, -1.603, 1.633, -1.6, 1.563, -1.589, 1.611, -1.692, 1.612, -1.704, 1.649, -1.704, 1.647, -1.688, 1.611, -1.692, 1.649, -1.704, 1.611, -1.692, 1.647, -1.688, 1.633, -1.6, 1.647, -1.688, 1.683, -1.631, 1.633, -1.6, 1.748, -1.657, 1.75, -1.658, 1.723, -1.643, 1.748, -1.657, 1.711, -1.672, 1.75, -1.658, 1.711, -1.672, 1.714, -1.68, 1.75, -1.658, 1.649, -1.704, 1.714, -1.68, 1.711, -1.672, 1.647, -1.688, 1.649, -1.704, 1.711, -1.672, 1.711, -1.672, 1.713, -1.655, 1.647, -1.688, 1.713, -1.655, 1.683, -1.631, 1.647, -1.688, 1.683, -1.631, 1.713, -1.655, 1.695, -1.614, 1.683, -1.631, 1.695, -1.614, 1.633, -1.6, 1.695, -1.614, 1.637, -1.582, 1.633, -1.6, 1.713, -1.655, 1.723, -1.643, 1.695, -1.614, 1.713, -1.655, 1.748, -1.657, 1.723, -1.643, 1.711, -1.672, 1.748, -1.657, 1.713, -1.655, 1.633, -1.6, 1.637, -1.582, 1.566, -1.571, 1.563, -1.589, 1.633, -1.6, 1.566, -1.571, 1.563, -1.589, 1.566, -1.571, 1.505, -1.571, 1.501, -1.598, 1.563, -1.589, 1.505, -1.571, 1.501, -1.598, 1.505, -1.571, 1.482, -1.576, 1.45, -1.614, 1.501, -1.598, 1.482, -1.576, 1.45, -1.614, 1.482, -1.576, 1.47, -1.573, 1.45, -1.614, 1.47, -1.573, 1.403, -1.572, 1.398, -1.606, 1.45, -1.614, 1.403, -1.572, 1.398, -1.606, 1.403, -1.572, 1.247, -1.582, 1.423, -1.67, 1.45, -1.614, 1.398, -1.606, 1.398, -1.606, 1.235, -1.623, 1.423, -1.67, 1.501, -1.598, 1.521, -1.614, 1.563, -1.589, 1.521, -1.614, 1.501, -1.598, 1.496, -1.627, 1.501, -1.598, 1.45, -1.614, 1.496, -1.627, 1.484, -1.68, 1.496, -1.627, 1.45, -1.614, 1.423, -1.67, 1.484, -1.68, 1.45, -1.614, 1.484, -1.68, 1.423, -1.67, 1.446, -1.729, 1.446, -1.729, 1.423, -1.67, 1.246, -1.758, 1.423, -1.67, 1.226, -1.715, 1.246, -1.758, 1.202, -1.758, 1.246, -1.758, 1.226, -1.715, 1.204, -1.724, 1.202, -1.758, 1.226, -1.715, 1.077, -1.715, 1.066, -1.76, 1.107, -1.768, 1.107, -1.768, 1.066, -1.76, 1.103, -1.815, 1.107, -1.768, 1.103, -1.815, 1.146, -1.766, 1.103, -1.815, 1.15, -1.817, 1.146, -1.766, 1.146, -1.766, 1.15, -1.817, 1.202, -1.758, 1.15, -1.817, 1.205, -1.794, 1.202, -1.758, 1.202, -1.758, 1.205, -1.794, 1.246, -1.758, 1.205, -1.794, 1.27, -1.798, 1.246, -1.758, 1.446, -1.729, 1.246, -1.758, 1.27, -1.798, 1.463, -1.768, 1.446, -1.729, 1.27, -1.798, 1.204, -1.724, 1.174, -1.715, 1.202, -1.758, 1.192, -1.677, 1.174, -1.715, 1.204, -1.724, 1.192, -1.677, 1.113, -1.711, 1.174, -1.715, 1.104, -1.643, 1.113, -1.711, 1.192, -1.677, 1.104, -1.643, 1.066, -1.663, 1.113, -1.711, 1.066, -1.663, 1.077, -1.715, 1.113, -1.711, 1.113, -1.711, 1.077, -1.715, 1.107, -1.768, 1.113, -1.711, 1.107, -1.768, 1.146, -1.766, 1.174, -1.715, 1.113, -1.711, 1.146, -1.766, 1.174, -1.715, 1.146, -1.766, 1.202, -1.758, 1.235, -1.623, 1.398, -1.606, 1.247, -1.582, 1.247, -1.582, 1.184, -1.564, 1.235, -1.623, 1.184, -1.564, 1.177, -1.626, 1.235, -1.623, 1.177, -1.626, 1.184, -1.564, 1.106, -1.572, 1.104, -1.643, 1.177, -1.626, 1.106, -1.572, 1.104, -1.643, 1.106, -1.572, 1.038, -1.616, 1.066, -1.663, 1.104, -1.643, 1.038, -1.616, 1.038, -1.616, 1.007, -1.704, 1.066, -1.663, 1.007, -1.704, 1.077, -1.715, 1.066, -1.663, 1.077, -1.715, 1.007, -1.704, 1.066, -1.76, 1.066, -1.76, 1.048, -1.793, 1.103, -1.815, 1.007, -1.704, 1.048, -1.793, 1.066, -1.76, 1.177, -1.626, 1.104, -1.643, 1.192, -1.677, 1.177, -1.626, 1.192, -1.677, 1.214, -1.67, 1.235, -1.623, 1.177, -1.626, 1.214, -1.67, 1.235, -1.623, 1.214, -1.67, 1.233, -1.677, 1.235, -1.623, 1.233, -1.677, 1.423, -1.67, 1.423, -1.67, 1.233, -1.677, 1.226, -1.715, 1.233, -1.677, 1.214, -1.67, 1.226, -1.715, 1.214, -1.67, 1.204, -1.724, 1.226, -1.715, 1.214, -1.67, 1.192, -1.677, 1.204, -1.724, 0.2213, -1.923, 0.2512, -1.902, 0.2766, -1.927, 0.25, -1.957, 0.2213, -1.923, 0.2766, -1.927, 0.3462, -1.96, 0.25, -1.957, 0.2766, -1.927, 0.2766, -1.927, 0.2512, -1.902, 0.3279, -1.866, 0.3279, -1.866, 0.2512, -1.902, 0.3115, -1.833, 0.2512, -1.902, 0.2084, -1.883, 0.3115, -1.833, 0.2512, -1.902, 0.2213, -1.923, 0.2084, -1.883, 0.2213, -1.923, 0.1868, -1.912, 0.2084, -1.883, 0.1868, -1.912, 0.2213, -1.923, 0.1991, -1.938, 0.2213, -1.923, 0.25, -1.957, 0.1991, -1.938, 0.25, -1.957, 0.2405, -1.977, 0.1991, -1.938, 0.25, -1.957, 0.3462, -1.96, 0.2405, -1.977, 0.3462, -1.96, 0.3489, -1.981, 0.2405, -1.977, 0.3279, -1.866, 0.3115, -1.833, 0.3606, -1.829, 0.3279, -1.866, 0.3911, -1.902, 0.3425, -1.922, 0.3911, -1.902, 0.3279, -1.866, 0.375, -1.853, 0.375, -1.853, 0.3279, -1.866, 0.3606, -1.829, 0.3606, -1.829, 0.4158, -1.817, 0.375, -1.853, 0.3879, -1.794, 0.4158, -1.817, 0.3606, -1.829, 0.4158, -1.817, 0.3879, -1.794, 0.543, -1.78, 0.5537, -1.816, 0.4158, -1.817, 0.543, -1.78, 0.543, -1.78, 0.5615, -1.774, 0.5537, -1.816, 0.5537, -1.816, 0.5615, -1.774, 0.6538, -1.786, 0.5615, -1.774, 0.6421, -1.756, 0.6538, -1.786, 0.5537, -1.816, 0.6538, -1.786, 0.6729, -1.826, 0.49, -1.849, 0.5537, -1.816, 0.6729, -1.826, 0.5537, -1.816, 0.49, -1.849, 0.4158, -1.817, 0.49, -1.849, 0.4202, -1.85, 0.4158, -1.817, 0.4158, -1.817, 0.4202, -1.85, 0.375, -1.853, 0.4058, -1.876, 0.375, -1.853, 0.4202, -1.85, 0.4058, -1.876, 0.3911, -1.902, 0.375, -1.853, 0.4324, -1.889, 0.3911, -1.902, 0.4058, -1.876, 0.4058, -1.876, 0.4202, -1.85, 0.4324, -1.889, 0.4202, -1.85, 0.49, -1.849, 0.4324, -1.889, 0.6465, -1.868, 0.6729, -1.826, 0.7153, -1.86, 0.49, -1.849, 0.6729, -1.826, 0.6465, -1.868, 0.5161, -1.883, 0.49, -1.849, 0.6465, -1.868, 0.4324, -1.889, 0.49, -1.849, 0.5161, -1.883, 0.5161, -1.883, 0.4548, -1.926, 0.4324, -1.889, 0.4548, -1.926, 0.3911, -1.902, 0.4324, -1.889, 0.4548, -1.926, 0.3462, -1.96, 0.3911, -1.902, 0.3462, -1.96, 0.3425, -1.922, 0.3911, -1.902, 0.3425, -1.922, 0.3462, -1.96, 0.2766, -1.927, 0.3425, -1.922, 0.2766, -1.927, 0.3279, -1.866, 0.4548, -1.926, 0.5161, -1.883, 0.5137, -1.92, 0.5137, -1.92, 0.5161, -1.883, 0.6172, -1.908, 0.5161, -1.883, 0.6465, -1.868, 0.6172, -1.908, 0.6172, -1.908, 0.6465, -1.868, 0.6509, -1.913, 0.6509, -1.913, 0.6465, -1.868, 0.7065, -1.906, 0.6465, -1.868, 0.7153, -1.86, 0.7065, -1.906, 0.7065, -1.906, 0.7153, -1.86, 0.7559, -1.914, 0.7153, -1.86, 0.7559, -1.867, 0.7559, -1.914, 0.7358, -1.824, 0.7559, -1.867, 0.7153, -1.86, 0.6729, -1.826, 0.7358, -1.824, 0.7153, -1.86, 0.4395, -1.969, 0.3489, -1.981, 0.3462, -1.96, 0.4548, -1.926, 0.4395, -1.969, 0.3462, -1.96, 0.4395, -1.969, 0.4548, -1.926, 0.4976, -1.959, 0.4548, -1.926, 0.5137, -1.92, 0.4976, -1.959, 0.4976, -1.959, 0.5137, -1.92, 0.5161, -1.963, 0.5161, -1.963, 0.5137, -1.92, 0.605, -1.938, 0.5137, -1.92, 0.6172, -1.908, 0.605, -1.938, 0.605, -1.938, 0.6172, -1.908, 0.6279, -1.946, 0.6172, -1.908, 0.6509, -1.913, 0.6279, -1.946, 0.6279, -1.946, 0.6509, -1.913, 0.6948, -1.945, 0.6948, -1.945, 0.7065, -1.906, 0.7344, -1.951, 0.7065, -1.906, 0.7559, -1.914, 0.7344, -1.951, 0.7559, -1.914, 0.7798, -1.945, 0.7344, -1.951, 0.7798, -1.945, 0.7559, -1.914, 0.8154, -1.917, 0.8389, -1.941, 0.7798, -1.945, 0.8154, -1.917, 0.8389, -1.941, 0.8154, -1.917, 0.8862, -1.915, 0.8906, -1.94, 0.8389, -1.941, 0.8862, -1.915, 0.8906, -1.94, 0.8862, -1.915, 0.9399, -1.942, 0.8906, -1.94, 0.9399, -1.942, 0.9185, -1.964, 0.9116, -1.976, 0.9185, -1.964, 0.9482, -1.98, 0.8906, -1.94, 0.9185, -1.964, 0.9116, -1.976, 0.8867, -1.955, 0.8906, -1.94, 0.9116, -1.976, 0.8389, -1.941, 0.8906, -1.94, 0.8867, -1.955, 0.8408, -1.964, 0.8389, -1.941, 0.8867, -1.955, 0.8408, -1.964, 0.8013, -1.97, 0.8389, -1.941, 0.8013, -1.97, 0.7798, -1.945, 0.8389, -1.941, 0.8013, -1.97, 0.7612, -1.965, 0.7798, -1.945, 0.7798, -1.945, 0.7612, -1.965, 0.7344, -1.951, 0.9399, -1.942, 0.9434, -1.962, 0.9185, -1.964, 0.9185, -1.964, 0.9434, -1.962, 0.9482, -1.98, 0.9482, -1.98, 0.9434, -1.962, 0.981, -1.964, 0.9434, -1.962, 0.9712, -1.954, 0.981, -1.964, 0.981, -1.964, 0.9712, -1.954, 0.9883, -1.94, 0.9883, -1.94, 0.9712, -1.954, 0.9653, -1.938, 0.9697, -1.933, 0.9883, -1.94, 0.9653, -1.938, 0.9697, -1.933, 0.9653, -1.938, 0.9419, -1.888, 0.9419, -1.888, 0.9653, -1.938, 0.9399, -1.942, 0.8862, -1.915, 0.9419, -1.888, 0.9399, -1.942, 0.9434, -1.962, 0.9399, -1.942, 0.9653, -1.938, 0.9712, -1.954, 0.9434, -1.962, 0.9653, -1.938, 1.276, -1.927, 1.25, -1.957, 1.346, -1.96, 1.25, -1.957, 1.276, -1.927, 1.221, -1.923, 1.276, -1.927, 1.251, -1.902, 1.221, -1.923, 1.312, -1.833, 1.208, -1.883, 1.251, -1.902, 1.221, -1.923, 1.251, -1.902, 1.208, -1.883, 1.187, -1.912, 1.221, -1.923, 1.208, -1.883, 1.198, -1.938, 1.221, -1.923, 1.187, -1.912, 1.221, -1.923, 1.198, -1.938, 1.25, -1.957, 1.198, -1.938, 1.24, -1.977, 1.25, -1.957, 1.25, -1.957, 1.24, -1.977, 1.346, -1.96, 1.24, -1.977, 1.349, -1.981, 1.346, -1.96, 1.346, -1.96, 1.349, -1.981, 1.439, -1.969, 1.454, -1.926, 1.346, -1.96, 1.439, -1.969, 1.312, -1.833, 1.327, -1.866, 1.36, -1.829, 1.489, -1.849, 1.516, -1.883, 1.646, -1.868, 1.516, -1.883, 1.489, -1.849, 1.432, -1.889, 1.516, -1.883, 1.432, -1.889, 1.454, -1.926, 1.432, -1.889, 1.391, -1.902, 1.454, -1.926, 1.346, -1.96, 1.454, -1.926, 1.391, -1.902, 1.342, -1.922, 1.346, -1.96, 1.391, -1.902, 1.342, -1.922, 1.276, -1.927, 1.346, -1.96, 1.276, -1.927, 1.342, -1.922, 1.327, -1.866, 1.251, -1.902, 1.276, -1.927, 1.327, -1.866, 1.327, -1.866, 1.312, -1.833, 1.251, -1.902, 1.375, -1.853, 1.42, -1.85, 1.415, -1.817, 1.42, -1.85, 1.375, -1.853, 1.405, -1.876, 1.391, -1.902, 1.405, -1.876, 1.375, -1.853, 1.405, -1.876, 1.391, -1.902, 1.432, -1.889, 1.42, -1.85, 1.405, -1.876, 1.432, -1.889, 1.489, -1.849, 1.42, -1.85, 1.432, -1.889, 1.342, -1.922, 1.391, -1.902, 1.327, -1.866, 1.327, -1.866, 1.391, -1.902, 1.375, -1.853, 1.327, -1.866, 1.375, -1.853, 1.36, -1.829, 1.36, -1.829, 1.375, -1.853, 1.415, -1.817, 1.36, -1.829, 1.415, -1.817, 1.388, -1.794, 1.543, -1.78, 1.388, -1.794, 1.415, -1.817, 1.554, -1.816, 1.543, -1.78, 1.415, -1.817, 1.554, -1.816, 1.562, -1.774, 1.543, -1.78, 1.562, -1.774, 1.554, -1.816, 1.653, -1.786, 1.642, -1.756, 1.562, -1.774, 1.653, -1.786, 1.852, -1.648, 1.822, -1.655, 1.825, -1.704, 1.822, -1.655, 1.799, -1.688, 1.825, -1.704, 1.825, -1.704, 1.799, -1.688, 1.746, -1.762, 1.799, -1.688, 1.735, -1.731, 1.746, -1.762, 1.735, -1.731, 1.653, -1.786, 1.746, -1.762, 1.653, -1.786, 1.673, -1.826, 1.746, -1.762, 1.673, -1.826, 1.653, -1.786, 1.554, -1.816, 1.489, -1.849, 1.673, -1.826, 1.554, -1.816, 1.554, -1.816, 1.415, -1.817, 1.489, -1.849, 1.415, -1.817, 1.42, -1.85, 1.489, -1.849, 1.746, -1.762, 1.673, -1.826, 1.735, -1.824, 1.653, -1.786, 1.735, -1.731, 1.642, -1.756, 1.735, -1.731, 1.72, -1.704, 1.642, -1.756, 1.781, -1.68, 1.72, -1.704, 1.735, -1.731, 1.799, -1.688, 1.781, -1.68, 1.735, -1.731, 1.781, -1.68, 1.799, -1.688, 1.81, -1.639, 1.799, -1.688, 1.822, -1.655, 1.81, -1.639, 1.822, -1.655, 1.844, -1.632, 1.81, -1.639, 1.844, -1.632, 1.822, -1.655, 1.852, -1.648, 1.852, -1.648, 1.877, -1.641, 1.844, -1.632, 1.88, -1.69, 1.877, -1.641, 1.852, -1.648, 1.877, -1.641, 1.872, -1.623, 1.844, -1.632, 1.877, -1.641, 1.88, -1.69, 1.883, -1.643, 1.894, -1.625, 1.877, -1.641, 1.883, -1.643, 1.877, -1.641, 1.894, -1.625, 1.872, -1.623, 1.872, -1.623, 1.894, -1.625, 1.874, -1.609, 1.844, -1.632, 1.872, -1.623, 1.874, -1.609, 1.838, -1.613, 1.844, -1.632, 1.874, -1.609, 1.844, -1.632, 1.838, -1.613, 1.81, -1.639, 1.88, -1.69, 1.865, -1.713, 1.915, -1.724, 1.896, -1.734, 1.865, -1.713, 1.894, -1.746, 1.865, -1.713, 1.896, -1.734, 1.915, -1.724, 1.896, -1.734, 1.894, -1.746, 1.915, -1.724, 1.915, -1.724, 1.894, -1.746, 1.939, -1.746, 1.894, -1.746, 1.896, -1.759, 1.939, -1.746, 1.939, -1.746, 1.896, -1.759, 1.953, -1.781, 1.896, -1.759, 1.907, -1.793, 1.953, -1.781, 1.953, -1.781, 1.907, -1.793, 1.911, -1.821, 1.911, -1.821, 1.907, -1.793, 1.871, -1.805, 1.86, -1.836, 1.911, -1.821, 1.871, -1.805, 1.871, -1.805, 1.819, -1.819, 1.86, -1.836, 1.871, -1.805, 1.907, -1.793, 1.896, -1.759, 1.846, -1.784, 1.871, -1.805, 1.896, -1.759, 1.871, -1.805, 1.846, -1.784, 1.819, -1.819, 1.825, -1.704, 1.88, -1.69, 1.852, -1.648, 1.88, -1.69, 1.825, -1.704, 1.865, -1.713, 1.842, -1.739, 1.865, -1.713, 1.825, -1.704, 1.865, -1.713, 1.842, -1.739, 1.894, -1.746, 1.842, -1.739, 1.875, -1.75, 1.894, -1.746, 1.894, -1.746, 1.875, -1.75, 1.896, -1.759, 1.875, -1.75, 1.879, -1.769, 1.896, -1.759, 1.846, -1.784, 1.879, -1.769, 1.842, -1.739, 1.8, -1.771, 1.846, -1.784, 1.842, -1.739, 1.846, -1.784, 1.8, -1.771, 1.819, -1.819, 1.782, -1.793, 1.819, -1.819, 1.8, -1.771, 1.804, -1.855, 1.819, -1.819, 1.782, -1.793, 1.804, -1.855, 1.782, -1.793, 1.771, -1.819, 1.776, -1.846, 1.804, -1.855, 1.771, -1.819, 1.771, -1.819, 1.735, -1.824, 1.776, -1.846, 1.771, -1.819, 1.782, -1.793, 1.735, -1.824, 1.782, -1.793, 1.746, -1.762, 1.735, -1.824, 1.782, -1.793, 1.8, -1.771, 1.746, -1.762, 1.8, -1.771, 1.825, -1.704, 1.746, -1.762, 1.8, -1.771, 1.842, -1.739, 1.825, -1.704, 1.819, -1.819, 1.828, -1.874, 1.86, -1.836, 1.828, -1.874, 1.819, -1.819, 1.804, -1.855, 1.801, -1.874, 1.828, -1.874, 1.804, -1.855, 1.756, -1.867, 1.801, -1.874, 1.776, -1.846, 1.735, -1.824, 1.756, -1.867, 1.776, -1.846, 1.715, -1.86, 1.756, -1.867, 1.735, -1.824, 1.673, -1.826, 1.715, -1.86, 1.735, -1.824, 1.673, -1.826, 1.489, -1.849, 1.646, -1.868, 1.801, -1.874, 1.756, -1.867, 1.756, -1.914, 1.756, -1.914, 1.756, -1.867, 1.715, -1.86, 1.706, -1.906, 1.756, -1.914, 1.715, -1.86, 1.715, -1.86, 1.646, -1.868, 1.706, -1.906, 1.646, -1.868, 1.65, -1.913, 1.706, -1.906, 1.65, -1.913, 1.646, -1.868, 1.617, -1.908, 1.646, -1.868, 1.516, -1.883, 1.617, -1.908, 1.516, -1.883, 1.514, -1.92, 1.617, -1.908, 1.514, -1.92, 1.516, -1.883, 1.454, -1.926, 1.454, -1.926, 1.439, -1.969, 1.497, -1.959, 1.514, -1.92, 1.454, -1.926, 1.497, -1.959, 1.516, -1.963, 1.514, -1.92, 1.497, -1.959, 1.514, -1.92, 1.516, -1.963, 1.604, -1.938, 1.617, -1.908, 1.514, -1.92, 1.604, -1.938, 1.617, -1.908, 1.604, -1.938, 1.628, -1.946, 1.65, -1.913, 1.617, -1.908, 1.628, -1.946, 1.65, -1.913, 1.628, -1.946, 1.694, -1.945, 1.706, -1.906, 1.65, -1.913, 1.694, -1.945, 1.694, -1.945, 1.734, -1.951, 1.706, -1.906, 0.8955, -1.759, 0.8457, -1.784, 0.8794, -1.769, 0.1927, -1.677, 0.174, -1.715, 0.114, -1.711, 0.2048, -1.724, 0.174, -1.715, 0.1927, -1.677, 0.2146, -1.67, 0.2048, -1.724, 0.1927, -1.677, 0.1052, -1.643, 0.114, -1.711, 0.06647, -1.663, 0.1927, -1.677, 0.114, -1.711, 0.1052, -1.643, 0.1771, -1.626, 0.1927, -1.677, 0.1052, -1.643, 0.2146, -1.67, 0.1927, -1.677, 0.1771, -1.626, 0.236, -1.623, 0.2146, -1.67, 0.1771, -1.626, 0.2473, -1.582, 0.236, -1.623, 0.1836, -1.564, 0.236, -1.623, 0.1771, -1.626, 0.1836, -1.564, 0.1836, -1.564, 0.1771, -1.626, 0.1067, -1.572, 0.1771, -1.626, 0.1052, -1.643, 0.1067, -1.572, 0.03815, -1.616, 0.1067, -1.572, 0.1052, -1.643, 0.06647, -1.663, 0.03815, -1.616, 0.1052, -1.643, 0.03815, -1.616, 0.06647, -1.663, 0.007744, -1.704, 0.06647, -1.663, 0.0777, -1.715, 0.007744, -1.704, 0.114, -1.711, 0.0777, -1.715, 0.06647, -1.663, 0.114, -1.711, 0.1077, -1.768, 0.0777, -1.715, 0.1456, -1.766, 0.1077, -1.768, 0.114, -1.711, 0.174, -1.715, 0.1456, -1.766, 0.114, -1.711, 0.203, -1.758, 0.1456, -1.766, 0.174, -1.715, 0.2048, -1.724, 0.203, -1.758, 0.174, -1.715, 0.203, -1.758, 0.2048, -1.724, 0.2256, -1.715, 0.2256, -1.715, 0.2048, -1.724, 0.2146, -1.67, 0.2343, -1.677, 0.2256, -1.715, 0.2146, -1.67, 0.2343, -1.677, 0.2146, -1.67, 0.236, -1.623, 0.4233, -1.67, 0.2343, -1.677, 0.236, -1.623, 0.3989, -1.606, 0.4233, -1.67, 0.236, -1.623, 0.5635, -1.589, 0.5684, -1.603, 0.5215, -1.614, 0.501, -1.598, 0.5635, -1.589, 0.5215, -1.614, 0.5635, -1.589, 0.501, -1.598, 0.5054, -1.571, 0.4824, -1.576, 0.5054, -1.571, 0.501, -1.598, 0.4509, -1.614, 0.4824, -1.576, 0.501, -1.598, 0.4705, -1.573, 0.4824, -1.576, 0.4509, -1.614, 0.4036, -1.572, 0.4705, -1.573, 0.4509, -1.614, 0.3989, -1.606, 0.4036, -1.572, 0.4509, -1.614, 0.4036, -1.572, 0.3989, -1.606, 0.2473, -1.582, 0.3989, -1.606, 0.236, -1.623, 0.2473, -1.582, 0.3989, -1.606, 0.4509, -1.614, 0.4233, -1.67, 0.4233, -1.67, 0.4509, -1.614, 0.4849, -1.68, 0.4509, -1.614, 0.4968, -1.627, 0.4849, -1.68, 0.4849, -1.68, 0.4968, -1.627, 0.5273, -1.684, 0.4968, -1.627, 0.5215, -1.614, 0.5273, -1.684, 0.501, -1.598, 0.5215, -1.614, 0.4968, -1.627, 0.4509, -1.614, 0.501, -1.598, 0.4968, -1.627])
me_rdmobj01_001.materials.append(mat_mi_dante_weapons_handle_002)
me_rdmobj01_001.use_remesh_preserve_volume = False
me_rdmobj01_001.use_remesh_preserve_attributes = False
me_rdmobj01_001.use_mirror_vertex_groups = False
me_rdmobj01_001.update()
me_rdmobj00_003 = bpy.data.meshes.new('rdmobj00.003')
me_rdmobj00_003.from_pydata([(0.04557, 1.249, 0.03509), (0.003866, 1.253, 0.0354), (0.04061, 1.146, 0.03878), (-0.177, 1.595, 0.01706), (-0.177, 1.595, -0.01706), (-0.2372, 1.577, -0.009281), (0.08848, 1.7, -0.01517), (0.08848, 1.7, 0.01517), (0.1222, 1.582, 0.008387), (-0.02883, 4.42, -0.01873), (-0.02325, 4.843, 0.0), (0.08589, 4.379, 0.0), (-0.1296, 4.443, 0.0), (0.0704, 4.313, 0.00497), (0.08271, 2.345, 0.02733), (0.08271, 2.345, -0.02733), (0.0704, 4.313, -0.00497), (-0.02669, 2.381, -0.0467), (-0.112, 4.368, -0.004244), (-0.11, 4.419, -0.002549), (-0.1242, 2.353, 0.0275), (-0.112, 4.368, 0.004244), (-0.11, 4.419, 0.002549), (0.06634, 4.368, -0.004002), (0.06634, 4.368, 0.004002), (-0.1346, 1.888, -0.01451), (-0.1701, 1.852, -0.01874), (-0.1009, 1.87, -0.02574), (-0.1346, 1.888, 0.01451), (-0.1701, 1.852, 0.01874), (-0.1908, 1.851, -0.03116), (-0.1908, 1.851, 0.03116), (-0.1492, 1.927, -0.03041), (-0.1492, 1.927, 0.03041), (-0.1242, 2.353, -0.0275), (-0.1141, 1.872, -0.0428), (-0.0279, 1.94, -0.05587), (0.2085, 1.582, -0.02919), (0.2278, 1.591, -0.04855), (0.2278, 1.591, 0.04855), (0.07612, 1.682, -0.06073), (0.06871, 1.687, -0.03652), (-0.0275, 1.862, -0.07166), (-0.02291, 1.862, -0.04309), (-0.02326, 1.935, -0.0336), (-0.06465, 1.916, -0.01669), (-0.02038, 1.931, -0.02057), (0.05038, 1.801, -0.04593), (0.1067, 1.909, -0.03001), (0.158, 1.678, -0.03485), (0.1067, 1.909, 0.03001), (0.158, 1.678, 0.03485), (0.04359, 1.816, -0.02578), (0.08614, 1.808, -0.01854), (0.2085, 1.582, 0.02919), (0.01153, 1.369, 0.03203), (-0.05676, 1.249, 0.03757), (-0.06419, 1.388, 0.03769), (0.009614, 1.489, 0.05085), (0.04626, 1.477, 0.02685), (0.05803, 1.61, 0.02348), (0.04154, 1.61, 0.05334), (-0.04985, 1.124, 0.03878), (0.005269, 1.138, 0.03878), (0.1009, 1.38, 0.02962), (0.1752, 1.47, 0.01763), (0.04359, 1.816, 0.02578), (-0.04085, 1.685, 0.04878), (-0.08034, 1.783, 0.01669), (-0.1397, 1.716, 0.008834), (-0.1578, 1.789, 0.006335), (-0.06465, 1.916, 0.01669), (-0.02038, 1.931, 0.02057), (-0.02326, 1.935, 0.0336), (-0.1188, 1.621, 0.01554), (-0.1773, 1.626, 0.01636), (-0.1669, 1.712, 0.009734), (-0.2372, 1.577, 0.009281), (-0.1654, 1.489, 0.0263), (-0.1664, 1.577, 0.01706), (-0.1371, 1.503, 0.02621), (-0.1245, 1.586, 0.01636), (-0.07768, 1.574, 0.01979), (-0.06048, 1.616, 0.01871), (-0.0428, 1.6, 0.05347), (-0.05299, 1.547, 0.04965), (-0.05584, 1.548, 0.02307), (-0.08698, 1.467, 0.02988), (-0.04105, 1.588, 0.02053), (-0.08648, 1.463, 0.03598), (-0.1103, 1.408, 0.0219), (-0.09978, 1.381, 0.02317), (-0.08034, 1.783, -0.01669), (-0.04085, 1.685, -0.04878), (-0.1397, 1.716, -0.008834), (-0.1188, 1.621, -0.01554), (-0.1773, 1.626, -0.01636), (-0.1669, 1.712, -0.009734), (-0.1578, 1.789, -0.006335), (-0.1245, 1.586, -0.01636), (-0.1664, 1.577, -0.01706), (-0.07768, 1.574, -0.01979), (-0.1371, 1.503, -0.02621), (-0.1654, 1.489, -0.0263), (-0.1887, 1.458, -0.02656), (-0.2099, 1.449, -0.0189), (-0.1861, 1.399, -0.02663), (-0.2224, 1.404, -0.02039), (-0.2275, 1.359, -0.02184), (-0.3014, 1.342, 0.00944), (-0.3014, 1.342, -0.00944), (-0.2275, 1.359, 0.02184), (-0.1861, 1.399, 0.02663), (-0.1887, 1.458, 0.02656), (-0.251, 1.375, -0.01717), (-0.3087, 1.355, -0.007959), (-0.251, 1.375, 0.01717), (-0.3087, 1.355, 0.00796), (-0.2099, 1.449, 0.0189), (-0.2224, 1.404, 0.02039), (0.08614, 1.808, 0.01854), (-0.05584, 1.548, -0.02307), (-0.08698, 1.467, -0.02988), (-0.05299, 1.547, -0.04965), (-0.08648, 1.463, -0.03598), (0.009614, 1.489, -0.05085), (-0.06419, 1.388, -0.03769), (0.01153, 1.369, -0.03203), (0.04626, 1.477, -0.02685), (0.1009, 1.38, -0.02962), (0.1752, 1.47, -0.01763), (-0.1103, 1.408, -0.0219), (-0.09978, 1.381, -0.02317), (-0.05676, 1.249, -0.03757), (0.003866, 1.253, -0.0354), (0.04557, 1.249, -0.03509), (-0.04985, 1.124, -0.03878), (0.005269, 1.138, -0.03878), (0.04061, 1.146, -0.03878), (0.1222, 1.582, -0.008387), (0.06104, 1.601, -0.02333), (0.04154, 1.61, -0.05334), (-0.0428, 1.6, -0.05347), (-0.04105, 1.588, -0.02053), (-0.06048, 1.616, -0.01871), (-0.1141, 1.872, 0.0428), (-0.1009, 1.87, 0.02574), (-0.0279, 1.94, 0.05587), (0.07612, 1.682, 0.06073), (-0.0275, 1.862, 0.07166), (0.06871, 1.687, 0.03652), (-0.02291, 1.862, 0.04309), (0.05038, 1.801, 0.04593), (-0.02883, 4.42, 0.01873), (-0.02669, 2.381, 0.0467)], [], [(0, 1, 2), (3, 4, 5), (6, 7, 8), (9, 10, 11), (12, 10, 9), (13, 14, 15), (16, 13, 15), (15, 17, 16), (17, 9, 16), (18, 9, 17), (9, 18, 19), (12, 9, 19), (20, 21, 18), (21, 22, 18), (22, 19, 18), (22, 12, 19), (11, 23, 9), (23, 16, 9), (13, 16, 23), (24, 13, 23), (24, 23, 11), (25, 26, 27), (25, 28, 26), (28, 29, 26), (26, 29, 30), (29, 31, 30), (30, 31, 32), (31, 33, 32), (34, 32, 33), (20, 34, 33), (34, 20, 18), (27, 35, 36), (27, 26, 35), (26, 30, 35), (30, 32, 35), (35, 32, 36), (36, 32, 34), (37, 38, 39), (38, 37, 40), (37, 41, 40), (42, 40, 41), (43, 42, 41), (36, 42, 43), (44, 36, 43), (44, 27, 36), (27, 44, 45), (45, 25, 27), (44, 46, 45), (47, 48, 49), (47, 36, 48), (42, 36, 47), (40, 42, 47), (40, 47, 49), (38, 40, 49), (34, 18, 17), (17, 36, 34), (36, 17, 15), (48, 36, 15), (48, 15, 14), (50, 48, 14), (48, 50, 51), (49, 48, 51), (51, 39, 49), (39, 38, 49), (43, 52, 44), (43, 41, 52), (41, 53, 52), (41, 6, 53), (37, 6, 41), (6, 37, 54), (54, 37, 39), (1, 55, 56), (55, 57, 56), (58, 57, 55), (59, 58, 55), (58, 59, 60), (61, 58, 60), (62, 63, 56), (63, 1, 56), (1, 63, 2), (1, 0, 55), (55, 0, 64), (55, 64, 59), (59, 64, 65), (8, 59, 65), (60, 59, 8), (60, 8, 7), (66, 60, 7), (66, 61, 60), (67, 61, 66), (68, 67, 66), (68, 69, 67), (70, 69, 68), (28, 70, 68), (71, 28, 68), (71, 68, 72), (66, 72, 68), (66, 73, 72), (69, 74, 67), (75, 74, 69), (76, 75, 69), (77, 78, 79), (79, 78, 80), (81, 79, 80), (80, 82, 81), (81, 82, 74), (82, 83, 74), (74, 83, 67), (67, 83, 84), (67, 84, 61), (84, 85, 61), (82, 80, 86), (80, 87, 86), (85, 86, 87), (86, 85, 88), (85, 84, 88), (83, 88, 84), (89, 85, 87), (85, 58, 61), (85, 89, 58), (89, 57, 58), (89, 90, 57), (90, 91, 57), (92, 52, 93), (94, 92, 93), (95, 94, 93), (95, 96, 94), (96, 97, 94), (92, 94, 98), (46, 44, 52), (92, 46, 52), (46, 92, 45), (45, 92, 25), (92, 98, 25), (28, 25, 98), (70, 28, 98), (70, 98, 94), (69, 70, 94), (69, 94, 97), (76, 69, 97), (76, 97, 96), (75, 76, 96), (75, 96, 95), (74, 75, 95), (74, 95, 99), (81, 74, 99), (81, 99, 100), (79, 81, 100), (79, 100, 4), (4, 100, 5), (99, 95, 101), (102, 99, 101), (100, 99, 102), (103, 100, 102), (100, 103, 5), (104, 5, 103), (104, 105, 5), (105, 104, 106), (107, 105, 106), (106, 108, 107), (109, 110, 108), (111, 109, 108), (111, 108, 106), (112, 111, 106), (112, 106, 104), (113, 112, 104), (113, 104, 103), (78, 113, 103), (78, 103, 102), (80, 78, 102), (108, 114, 107), (108, 110, 114), (110, 115, 114), (116, 114, 115), (117, 116, 115), (3, 79, 4), (77, 3, 5), (77, 5, 105), (118, 77, 105), (118, 105, 107), (119, 118, 107), (119, 107, 114), (116, 119, 114), (3, 77, 79), (110, 109, 115), (109, 117, 115), (116, 117, 109), (111, 116, 109), (116, 111, 119), (111, 112, 119), (119, 112, 118), (112, 113, 118), (77, 118, 113), (113, 78, 77), (120, 66, 7), (101, 121, 102), (121, 122, 102), (121, 123, 122), (123, 124, 122), (123, 125, 124), (125, 126, 124), (126, 125, 127), (125, 128, 127), (128, 129, 127), (130, 129, 128), (131, 124, 126), (132, 131, 126), (57, 126, 133), (133, 126, 127), (134, 133, 127), (135, 134, 127), (129, 135, 127), (56, 57, 133), (62, 56, 136), (56, 133, 136), (136, 133, 137), (133, 134, 137), (138, 137, 134), (135, 138, 134), (2, 138, 135), (0, 2, 135), (0, 135, 129), (64, 0, 129), (129, 130, 64), (130, 65, 64), (65, 130, 139), (139, 130, 128), (139, 128, 140), (140, 128, 125), (141, 140, 125), (125, 123, 141), (123, 142, 141), (143, 142, 123), (121, 143, 123), (8, 65, 139), (139, 6, 8), (139, 140, 6), (140, 52, 6), (140, 141, 52), (52, 141, 93), (141, 142, 93), (93, 142, 144), (144, 95, 93), (95, 144, 101), (53, 6, 52), (142, 143, 144), (83, 144, 143), (83, 82, 144), (82, 101, 144), (82, 86, 101), (86, 121, 101), (86, 88, 121), (88, 143, 121), (88, 83, 143), (145, 146, 147), (148, 149, 150), (149, 151, 150), (149, 147, 151), (147, 73, 151), (146, 73, 147), (146, 71, 73), (71, 146, 28), (146, 29, 28), (146, 145, 29), (145, 31, 29), (71, 72, 73), (39, 148, 54), (148, 150, 54), (150, 7, 54), (120, 7, 150), (66, 120, 150), (151, 66, 150), (73, 66, 151), (152, 147, 149), (148, 152, 149), (24, 11, 153), (153, 13, 24), (13, 153, 154), (14, 13, 154), (154, 147, 14), (147, 50, 14), (152, 50, 147), (51, 50, 152), (152, 148, 51), (148, 39, 51), (145, 33, 31), (145, 147, 33), (33, 147, 20), (147, 154, 20), (20, 154, 21), (154, 153, 21), (22, 21, 153), (22, 153, 12), (12, 153, 10), (153, 11, 10), (80, 102, 122), (87, 80, 122), (87, 122, 124), (89, 87, 124), (89, 124, 131), (90, 89, 131), (90, 131, 132), (91, 90, 132), (91, 132, 126), (57, 91, 126), (7, 6, 54)])
me_rdmobj00_003.polygons.foreach_set('use_smooth', [True] * 306)
_k = set([(2, 63), (2, 138), (62, 63), (62, 136), (136, 137), (137, 138)])
me_rdmobj00_003.attributes.new('sharp_edge', 'BOOLEAN', 'EDGE').data.foreach_set('value', [ (min(e.vertices), max(e.vertices)) in _k for e in me_rdmobj00_003.edges])
_uv = me_rdmobj00_003.uv_layers.new(name='UVMap')
_uv.uv.foreach_set('vector', [1.075, -1.318, 1.076, -1.31, 1.037, -1.324, 0.1914, -1.236, 0.1843, -1.238, 0.182, -1.218, 0.259, -1.357, 0.259, -1.357, 0.1871, -1.357, 0.8574, -1.089, 0.979, -1.091, 0.8457, -1.138, 0.8643, -1.045, 0.979, -1.091, 0.8574, -1.089, 0.8267, -1.131, 0.261, -1.141, 0.2595, -1.124, 0.8267, -1.128, 0.8267, -1.131, 0.2595, -1.124, 0.2595, -1.124, 0.2646, -1.088, 0.8267, -1.128, 0.2646, -1.088, 0.8574, -1.089, 0.8267, -1.128, 0.8423, -1.055, 0.8574, -1.089, 0.2646, -1.088, 0.8574, -1.089, 0.8423, -1.055, 0.8574, -1.055, 0.8643, -1.045, 0.8574, -1.089, 0.8574, -1.055, 0.2607, -1.043, 0.8423, -1.052, 0.8423, -1.055, 0.8423, -1.052, 0.8569, -1.053, 0.8423, -1.055, 0.8569, -1.053, 0.8574, -1.055, 0.8423, -1.055, 0.8569, -1.053, 0.8643, -1.045, 0.8574, -1.055, 0.8457, -1.138, 0.8428, -1.128, 0.8574, -1.089, 0.8428, -1.128, 0.8267, -1.128, 0.8574, -1.089, 0.8267, -1.131, 0.8267, -1.128, 0.8428, -1.128, 0.8423, -1.13, 0.8267, -1.131, 0.8428, -1.128, 0.8423, -1.13, 0.8428, -1.128, 0.8457, -1.138, 0.0932, -1.027, 0.1087, -1.026, 0.09857, -1.037, 0.0932, -1.027, 0.1013, -1.016, 0.1087, -1.026, 0.1013, -1.016, 0.108, -1.018, 0.1087, -1.026, 0.1087, -1.026, 0.108, -1.018, 0.1129, -1.028, 0.108, -1.018, 0.1161, -1.018, 0.1129, -1.028, 0.1129, -1.028, 0.1161, -1.018, 0.1327, -1.048, 0.1161, -1.018, 0.1377, -1.036, 0.1327, -1.048, 0.2583, -1.057, 0.1327, -1.048, 0.1377, -1.036, 0.2607, -1.043, 0.2583, -1.057, 0.1377, -1.036, 0.2583, -1.057, 0.2607, -1.043, 0.8423, -1.055, 0.09857, -1.037, 0.1074, -1.039, 0.1247, -1.079, 0.09857, -1.037, 0.1087, -1.026, 0.1074, -1.039, 0.1087, -1.026, 0.1129, -1.028, 0.1074, -1.039, 0.1129, -1.028, 0.1327, -1.048, 0.1074, -1.039, 0.1074, -1.039, 0.1327, -1.048, 0.1247, -1.079, 0.1247, -1.079, 0.1327, -1.048, 0.2583, -1.057, 0.04474, -1.2, 0.04773, -1.199, 0.05502, -1.212, 0.04773, -1.199, 0.04474, -1.2, 0.043, -1.156, 0.04474, -1.2, 0.03354, -1.154, 0.043, -1.156, 0.1027, -1.084, 0.043, -1.156, 0.03354, -1.154, 0.09827, -1.075, 0.1027, -1.084, 0.03354, -1.154, 0.1247, -1.079, 0.1027, -1.084, 0.09827, -1.075, 0.1157, -1.073, 0.1247, -1.079, 0.09827, -1.075, 0.1157, -1.073, 0.09857, -1.037, 0.1247, -1.079, 0.09857, -1.037, 0.1157, -1.073, 0.08594, -1.047, 0.08594, -1.047, 0.0932, -1.027, 0.09857, -1.037, 0.1157, -1.073, 0.08447, -1.06, 0.08594, -1.047, 0.07776, -1.133, 0.1355, -1.129, 0.05496, -1.17, 0.07776, -1.133, 0.1247, -1.079, 0.1355, -1.129, 0.1027, -1.084, 0.1247, -1.079, 0.07776, -1.133, 0.043, -1.156, 0.1027, -1.084, 0.07776, -1.133, 0.043, -1.156, 0.07776, -1.133, 0.05496, -1.17, 0.04773, -1.199, 0.043, -1.156, 0.05496, -1.17, 0.2583, -1.057, 0.8423, -1.055, 0.2646, -1.088, 0.2646, -1.088, 0.1247, -1.079, 0.2583, -1.057, 0.1247, -1.079, 0.2646, -1.088, 0.2595, -1.124, 0.1355, -1.129, 0.1247, -1.079, 0.2595, -1.124, 0.1355, -1.129, 0.2595, -1.124, 0.261, -1.141, 0.1383, -1.147, 0.1355, -1.129, 0.261, -1.141, 0.1355, -1.129, 0.1383, -1.147, 0.07202, -1.178, 0.05496, -1.17, 0.1355, -1.129, 0.07202, -1.178, 0.07202, -1.178, 0.05502, -1.212, 0.05496, -1.17, 0.05502, -1.212, 0.04773, -1.199, 0.05496, -1.17, 0.09827, -1.075, 0.07117, -1.068, 0.1157, -1.073, 0.09827, -1.075, 0.03354, -1.154, 0.07117, -1.068, 0.03354, -1.154, 0.04486, -1.113, 0.07117, -1.068, 0.03354, -1.154, 0.01548, -1.163, 0.04486, -1.113, 0.04474, -1.2, 0.01548, -1.163, 0.03354, -1.154, 0.01548, -1.163, 0.04474, -1.2, 0.04126, -1.213, 0.04126, -1.213, 0.04474, -1.2, 0.05502, -1.212, 1.076, -1.31, 1.117, -1.312, 1.074, -1.297, 1.117, -1.312, 1.123, -1.29, 1.074, -1.297, 1.158, -1.311, 1.123, -1.29, 1.117, -1.312, 1.153, -1.324, 1.158, -1.311, 1.117, -1.312, 1.158, -1.311, 1.153, -1.324, 1.196, -1.33, 1.196, -1.319, 1.158, -1.311, 1.196, -1.33, 1.03, -1.297, 1.034, -1.31, 1.074, -1.297, 1.034, -1.31, 1.076, -1.31, 1.074, -1.297, 1.076, -1.31, 1.034, -1.31, 1.037, -1.324, 1.076, -1.31, 1.075, -1.318, 1.117, -1.312, 1.117, -1.312, 1.075, -1.318, 1.122, -1.337, 1.117, -1.312, 1.122, -1.337, 1.153, -1.324, 1.153, -1.324, 1.122, -1.337, 1.149, -1.365, 1.186, -1.352, 1.153, -1.324, 1.149, -1.365, 1.196, -1.33, 1.153, -1.324, 1.186, -1.352, 1.196, -1.33, 1.186, -1.352, 1.259, -1.357, 1.267, -1.325, 1.196, -1.33, 1.259, -1.357, 1.267, -1.325, 1.196, -1.319, 1.196, -1.33, 1.22, -1.293, 1.196, -1.319, 1.267, -1.325, 1.255, -1.277, 1.22, -1.293, 1.267, -1.325, 1.255, -1.277, 1.232, -1.255, 1.22, -1.293, 1.258, -1.249, 1.232, -1.255, 1.255, -1.277, 1.292, -1.254, 1.258, -1.249, 1.255, -1.277, 1.298, -1.277, 1.292, -1.254, 1.255, -1.277, 1.298, -1.277, 1.255, -1.277, 1.301, -1.293, 1.267, -1.325, 1.301, -1.293, 1.255, -1.277, 1.267, -1.325, 1.308, -1.299, 1.301, -1.293, 1.232, -1.255, 1.201, -1.262, 1.22, -1.293, 1.205, -1.245, 1.201, -1.262, 1.232, -1.255, 1.229, -1.246, 1.205, -1.245, 1.232, -1.255, 1.182, -1.218, 1.156, -1.24, 1.181, -1.242, 1.181, -1.242, 1.156, -1.24, 1.161, -1.255, 1.187, -1.259, 1.181, -1.242, 1.161, -1.255, 1.161, -1.255, 1.185, -1.274, 1.187, -1.259, 1.187, -1.259, 1.185, -1.274, 1.201, -1.262, 1.185, -1.274, 1.197, -1.281, 1.201, -1.262, 1.201, -1.262, 1.197, -1.281, 1.22, -1.293, 1.22, -1.293, 1.197, -1.281, 1.192, -1.296, 1.22, -1.293, 1.192, -1.296, 1.196, -1.319, 1.192, -1.296, 1.176, -1.291, 1.196, -1.319, 1.185, -1.274, 1.161, -1.255, 1.178, -1.283, 1.161, -1.255, 1.15, -1.278, 1.178, -1.283, 1.176, -1.291, 1.178, -1.283, 1.15, -1.278, 1.178, -1.283, 1.176, -1.291, 1.189, -1.289, 1.176, -1.291, 1.192, -1.296, 1.189, -1.289, 1.197, -1.281, 1.189, -1.289, 1.192, -1.296, 1.149, -1.28, 1.176, -1.291, 1.15, -1.278, 1.176, -1.291, 1.158, -1.311, 1.196, -1.319, 1.176, -1.291, 1.149, -1.28, 1.158, -1.311, 1.149, -1.28, 1.123, -1.29, 1.158, -1.311, 1.149, -1.28, 1.131, -1.275, 1.123, -1.29, 1.131, -1.275, 1.124, -1.277, 1.123, -1.29, 0.2556, -1.277, 0.2673, -1.325, 0.2201, -1.293, 0.2325, -1.255, 0.2556, -1.277, 0.2201, -1.293, 0.2019, -1.262, 0.2325, -1.255, 0.2201, -1.293, 0.2019, -1.262, 0.2058, -1.245, 0.2325, -1.255, 0.2058, -1.245, 0.2296, -1.246, 0.2325, -1.255, 0.2556, -1.277, 0.2325, -1.255, 0.2581, -1.249, 0.3015, -1.293, 0.3081, -1.299, 0.2673, -1.325, 0.2556, -1.277, 0.3015, -1.293, 0.2673, -1.325, 0.3015, -1.293, 0.2556, -1.277, 0.2979, -1.277, 0.2979, -1.277, 0.2556, -1.277, 0.292, -1.254, 0.2556, -1.277, 0.2581, -1.249, 0.292, -1.254, 0.2927, -1.25, 0.292, -1.254, 0.2581, -1.249, 0.2581, -1.244, 0.2927, -1.25, 0.2581, -1.249, 0.2581, -1.244, 0.2581, -1.249, 0.2325, -1.255, 0.2332, -1.252, 0.2581, -1.244, 0.2325, -1.255, 0.2332, -1.252, 0.2325, -1.255, 0.2296, -1.246, 0.2318, -1.241, 0.2332, -1.252, 0.2296, -1.246, 0.2318, -1.241, 0.2296, -1.246, 0.2058, -1.245, 0.202, -1.236, 0.2318, -1.241, 0.2058, -1.245, 0.202, -1.236, 0.2058, -1.245, 0.2019, -1.262, 0.2004, -1.26, 0.202, -1.236, 0.2019, -1.262, 0.2004, -1.26, 0.2019, -1.262, 0.187, -1.259, 0.1885, -1.258, 0.2004, -1.26, 0.187, -1.259, 0.1885, -1.258, 0.187, -1.259, 0.1815, -1.242, 0.1854, -1.241, 0.1885, -1.258, 0.1815, -1.242, 0.1854, -1.241, 0.1815, -1.242, 0.1843, -1.238, 0.1843, -1.238, 0.1815, -1.242, 0.182, -1.218, 0.187, -1.259, 0.2019, -1.262, 0.1851, -1.274, 0.162, -1.255, 0.187, -1.259, 0.1851, -1.274, 0.1815, -1.242, 0.187, -1.259, 0.162, -1.255, 0.1566, -1.24, 0.1815, -1.242, 0.162, -1.255, 0.1815, -1.242, 0.1566, -1.24, 0.182, -1.218, 0.1454, -1.23, 0.182, -1.218, 0.1566, -1.24, 0.1454, -1.23, 0.1428, -1.228, 0.182, -1.218, 0.1428, -1.228, 0.1454, -1.23, 0.1292, -1.226, 0.1274, -1.22, 0.1428, -1.228, 0.1292, -1.226, 0.1292, -1.226, 0.1173, -1.215, 0.1274, -1.22, 0.1057, -1.188, 0.1081, -1.189, 0.1173, -1.215, 0.1108, -1.217, 0.1057, -1.188, 0.1173, -1.215, 0.1108, -1.217, 0.1173, -1.215, 0.1292, -1.226, 0.1246, -1.233, 0.1108, -1.217, 0.1292, -1.226, 0.1246, -1.233, 0.1292, -1.226, 0.1454, -1.23, 0.1445, -1.232, 0.1246, -1.233, 0.1454, -1.23, 0.1445, -1.232, 0.1454, -1.23, 0.1566, -1.24, 0.1554, -1.241, 0.1445, -1.232, 0.1566, -1.24, 0.1554, -1.241, 0.1566, -1.24, 0.162, -1.255, 0.16, -1.253, 0.1554, -1.241, 0.162, -1.255, 0.1173, -1.215, 0.117, -1.209, 0.1274, -1.22, 0.1173, -1.215, 0.1081, -1.189, 0.117, -1.209, 0.1081, -1.189, 0.1089, -1.188, 0.117, -1.209, 0.1163, -1.207, 0.117, -1.209, 0.1089, -1.188, 0.1091, -1.186, 0.1163, -1.207, 0.1089, -1.188, 0.1914, -1.236, 0.1854, -1.241, 0.1843, -1.238, 0.1853, -1.213, 0.1914, -1.236, 0.182, -1.218, 0.1853, -1.213, 0.182, -1.218, 0.1428, -1.228, 0.1416, -1.224, 0.1853, -1.213, 0.1428, -1.228, 0.1416, -1.224, 0.1428, -1.228, 0.1274, -1.22, 0.1262, -1.219, 0.1416, -1.224, 0.1274, -1.22, 0.1262, -1.219, 0.1274, -1.22, 0.117, -1.209, 0.1163, -1.207, 0.1262, -1.219, 0.117, -1.209, 1.184, -1.238, 1.182, -1.218, 1.181, -1.242, 1.105, -1.188, 1.107, -1.189, 1.108, -1.186, 1.107, -1.189, 1.108, -1.188, 1.108, -1.186, 1.116, -1.209, 1.108, -1.188, 1.107, -1.189, 1.117, -1.215, 1.116, -1.209, 1.107, -1.189, 1.116, -1.209, 1.117, -1.215, 1.127, -1.22, 1.117, -1.215, 1.129, -1.226, 1.127, -1.22, 1.127, -1.22, 1.129, -1.226, 1.143, -1.228, 1.129, -1.226, 1.145, -1.23, 1.143, -1.228, 1.182, -1.218, 1.143, -1.228, 1.145, -1.23, 1.145, -1.23, 1.156, -1.24, 1.182, -1.218, 1.264, -1.343, 1.267, -1.325, 1.259, -1.357, 0.1851, -1.274, 0.1782, -1.283, 0.162, -1.255, 0.1782, -1.283, 0.1512, -1.278, 0.162, -1.255, 0.1782, -1.283, 0.1764, -1.291, 0.1512, -1.278, 0.1764, -1.291, 0.1499, -1.28, 0.1512, -1.278, 0.1764, -1.291, 0.1586, -1.311, 0.1499, -1.28, 0.1586, -1.311, 0.1237, -1.29, 0.1499, -1.28, 0.1237, -1.29, 0.1586, -1.311, 0.1174, -1.312, 0.1586, -1.311, 0.1533, -1.324, 0.1174, -1.312, 0.1533, -1.324, 0.1227, -1.337, 0.1174, -1.312, 0.1494, -1.365, 0.1227, -1.337, 0.1533, -1.324, 0.1312, -1.275, 0.1499, -1.28, 0.1237, -1.29, 0.124, -1.277, 0.1312, -1.275, 0.1237, -1.29, 0.1189, -1.277, 0.1237, -1.29, 0.07452, -1.297, 0.07452, -1.297, 0.1237, -1.29, 0.1174, -1.312, 0.0766, -1.31, 0.07452, -1.297, 0.1174, -1.312, 0.07538, -1.318, 0.0766, -1.31, 0.1174, -1.312, 0.1227, -1.337, 0.07538, -1.318, 0.1174, -1.312, 0.07141, -1.28, 0.1189, -1.277, 0.07452, -1.297, 0.02864, -1.283, 0.07141, -1.28, 0.03032, -1.297, 0.07141, -1.28, 0.07452, -1.297, 0.03032, -1.297, 0.03032, -1.297, 0.07452, -1.297, 0.03488, -1.31, 0.07452, -1.297, 0.0766, -1.31, 0.03488, -1.31, 0.03784, -1.324, 0.03488, -1.31, 0.0766, -1.31, 0.07538, -1.318, 0.03784, -1.324, 0.0766, -1.31, 0.03851, -1.349, 0.03784, -1.324, 0.07538, -1.318, 0.07288, -1.34, 0.03851, -1.349, 0.07538, -1.318, 0.07288, -1.34, 0.07538, -1.318, 0.1227, -1.337, 0.1177, -1.349, 0.07288, -1.34, 0.1227, -1.337, 0.1227, -1.337, 0.1494, -1.365, 0.1177, -1.349, 0.1494, -1.365, 0.1488, -1.378, 0.1177, -1.349, 0.1488, -1.378, 0.1494, -1.365, 0.186, -1.352, 0.186, -1.352, 0.1494, -1.365, 0.1533, -1.324, 0.186, -1.352, 0.1533, -1.324, 0.1934, -1.331, 0.1934, -1.331, 0.1533, -1.324, 0.1586, -1.311, 0.1963, -1.319, 0.1934, -1.331, 0.1586, -1.311, 0.1586, -1.311, 0.1764, -1.291, 0.1963, -1.319, 0.1764, -1.291, 0.1925, -1.296, 0.1963, -1.319, 0.1896, -1.289, 0.1925, -1.296, 0.1764, -1.291, 0.1782, -1.283, 0.1896, -1.289, 0.1764, -1.291, 0.1871, -1.357, 0.1488, -1.378, 0.186, -1.352, 0.186, -1.352, 0.259, -1.357, 0.1871, -1.357, 0.186, -1.352, 0.1934, -1.331, 0.259, -1.357, 0.1934, -1.331, 0.2673, -1.325, 0.259, -1.357, 0.1934, -1.331, 0.1963, -1.319, 0.2673, -1.325, 0.2673, -1.325, 0.1963, -1.319, 0.2201, -1.293, 0.1963, -1.319, 0.1925, -1.296, 0.2201, -1.293, 0.2201, -1.293, 0.1925, -1.296, 0.1975, -1.281, 0.1975, -1.281, 0.2019, -1.262, 0.2201, -1.293, 0.2019, -1.262, 0.1975, -1.281, 0.1851, -1.274, 0.2644, -1.343, 0.259, -1.357, 0.2673, -1.325, 0.1925, -1.296, 0.1896, -1.289, 0.1975, -1.281, 0.1936, -1.282, 0.1975, -1.281, 0.1896, -1.289, 0.1936, -1.282, 0.187, -1.278, 0.1975, -1.281, 0.187, -1.278, 0.1851, -1.274, 0.1975, -1.281, 0.187, -1.278, 0.1826, -1.282, 0.1851, -1.274, 0.1826, -1.282, 0.1782, -1.283, 0.1851, -1.274, 0.1826, -1.282, 0.1892, -1.285, 0.1782, -1.283, 0.1892, -1.285, 0.1896, -1.289, 0.1782, -1.283, 0.1892, -1.285, 0.1936, -1.282, 0.1896, -1.289, 1.106, -1.039, 1.098, -1.037, 1.124, -1.079, 1.043, -1.156, 1.103, -1.084, 1.033, -1.154, 1.103, -1.084, 1.098, -1.075, 1.033, -1.154, 1.103, -1.084, 1.124, -1.079, 1.098, -1.075, 1.124, -1.079, 1.115, -1.073, 1.098, -1.075, 1.098, -1.037, 1.115, -1.073, 1.124, -1.079, 1.098, -1.037, 1.086, -1.047, 1.115, -1.073, 1.086, -1.047, 1.098, -1.037, 1.093, -1.027, 1.098, -1.037, 1.108, -1.026, 1.093, -1.027, 1.098, -1.037, 1.106, -1.039, 1.108, -1.026, 1.106, -1.039, 1.112, -1.028, 1.108, -1.026, 1.086, -1.047, 1.084, -1.06, 1.115, -1.073, 1.047, -1.199, 1.043, -1.156, 1.044, -1.2, 1.043, -1.156, 1.033, -1.154, 1.044, -1.2, 1.033, -1.154, 1.015, -1.163, 1.044, -1.2, 1.044, -1.113, 1.015, -1.163, 1.033, -1.154, 1.07, -1.068, 1.044, -1.113, 1.033, -1.154, 1.098, -1.075, 1.07, -1.068, 1.033, -1.154, 1.115, -1.073, 1.07, -1.068, 1.098, -1.075, 1.069, -1.133, 1.124, -1.079, 1.103, -1.084, 1.043, -1.156, 1.069, -1.133, 1.103, -1.084, 1.843, -1.128, 1.846, -1.137, 1.857, -1.089, 1.857, -1.089, 1.826, -1.128, 1.843, -1.128, 1.826, -1.128, 1.857, -1.089, 1.265, -1.088, 1.259, -1.124, 1.826, -1.128, 1.265, -1.088, 1.265, -1.088, 1.124, -1.079, 1.259, -1.124, 1.124, -1.079, 1.135, -1.129, 1.259, -1.124, 1.069, -1.133, 1.135, -1.129, 1.124, -1.079, 1.055, -1.17, 1.135, -1.129, 1.069, -1.133, 1.069, -1.133, 1.043, -1.156, 1.055, -1.17, 1.043, -1.156, 1.047, -1.199, 1.055, -1.17, 1.106, -1.039, 1.132, -1.048, 1.112, -1.028, 1.106, -1.039, 1.124, -1.079, 1.132, -1.048, 1.132, -1.048, 1.124, -1.079, 1.258, -1.057, 1.124, -1.079, 1.265, -1.088, 1.258, -1.057, 1.258, -1.057, 1.265, -1.088, 1.842, -1.055, 1.265, -1.088, 1.857, -1.089, 1.842, -1.055, 1.857, -1.055, 1.842, -1.055, 1.857, -1.089, 1.857, -1.055, 1.857, -1.089, 1.863, -1.046, 1.863, -1.046, 1.857, -1.089, 1.979, -1.09, 1.857, -1.089, 1.846, -1.137, 1.979, -1.09, 0.16, -1.253, 0.162, -1.255, 0.1512, -1.278, 0.1476, -1.272, 0.16, -1.253, 0.1512, -1.278, 0.1476, -1.272, 0.1512, -1.278, 0.1499, -1.28, 0.1464, -1.273, 0.1476, -1.272, 0.1499, -1.28, 0.1464, -1.273, 0.1499, -1.28, 0.1312, -1.275, 0.1274, -1.264, 0.1464, -1.273, 0.1312, -1.275, 0.1274, -1.264, 0.1312, -1.275, 0.124, -1.277, 0.1182, -1.268, 0.1274, -1.264, 0.124, -1.277, 0.1182, -1.268, 0.124, -1.277, 0.1237, -1.29, 0.1189, -1.277, 0.1182, -1.268, 0.1237, -1.29, 0.01548, -1.163, 0.01548, -1.163, 0.04126, -1.213])
me_rdmobj00_003.materials.append(mat_mi_dante_weapons_rebellion)
me_rdmobj00_003.use_remesh_preserve_volume = False
me_rdmobj00_003.use_remesh_preserve_attributes = False
me_rdmobj00_003.use_mirror_vertex_groups = False
me_rdmobj00_003.update()

# ---- objects
ob_rdmobj01_001 = bpy.data.objects.new('rdmobj01.001', me_rdmobj01_001)
ob_rdmobj00_003 = bpy.data.objects.new('rdmobj00.003', me_rdmobj00_003)

# ---- transforms, parenting, visibility, modifiers, constraints
ob_rdmobj01_001.location = (0.0, 0.0, -0.5399)
ob_rdmobj01_001.rotation_euler = (1.571, -0.0, 0.0)
ob_rdmobj01_001.lineart.crease_threshold = 0.0
ob_rdmobj00_003.location = (0.0, 0.0, -0.5399)
ob_rdmobj00_003.rotation_euler = (1.571, -0.0, 0.0)
ob_rdmobj00_003.lineart.crease_threshold = 0.0

# ---- collection membership
col_collection_1.objects.link(ob_rdmobj01_001)
col_collection_1.objects.link(ob_rdmobj00_003)

# ---- scene / render settings (as saved in the file)
scene.frame_start = 1; scene.frame_end = 250; scene.frame_set(1)
scene.render.engine = 'BLENDER_EEVEE_NEXT'
scene.render.image_settings.color_mode = 'RGB'
scene.render.image_settings.compression = 90
scene.render.resolution_percentage = 50
scene.render.dither_intensity = 0.0
scene.cycles.use_denoising = False
scene.cycles.samples = 10
scene.cycles.sampling_pattern = 'TABULATED_SOBOL'
scene.cycles.light_sampling_threshold = 0.0
scene.cycles.use_adaptive_sampling = False
scene.cycles.use_light_tree = False
scene.cycles.blur_glossy = 0.0
scene.cycles.volume_bounces = 1
scene.cycles.pixel_filter_type = 'GAUSSIAN'
scene.cycles.sample_clamp_indirect = 0.0
scene.view_settings.view_transform = 'Standard'
bpy.context.view_layer.update()

# ---- added for rendering (the .blend has no active camera and no usable light): camera, sun
cam_auto = bpy.data.cameras.new('AutoCamera')
cam_auto.lens = 50.0
cam_auto.sensor_width = 36.0
cam_auto.clip_end = 1000.0
ob_auto_camera = bpy.data.objects.new('AutoCamera', cam_auto)
scene.collection.objects.link(ob_auto_camera)
ob_auto_camera.location = (4.46861, -5.41086, 5.49115)
ob_auto_camera.rotation_euler = (1.09748, -7.21219e-08, 0.694738)
scene.camera = ob_auto_camera
light_auto_sun = bpy.data.lights.new('AutoSun', 'SUN')
light_auto_sun.energy = 3.0
light_auto_sun.angle = 0.0523599
ob_auto_sun = bpy.data.objects.new('AutoSun', light_auto_sun)
scene.collection.objects.link(ob_auto_sun)
ob_auto_sun.rotation_euler = (0.872665, 0.174533, 0.523599)
bpy.context.view_layer.update()
